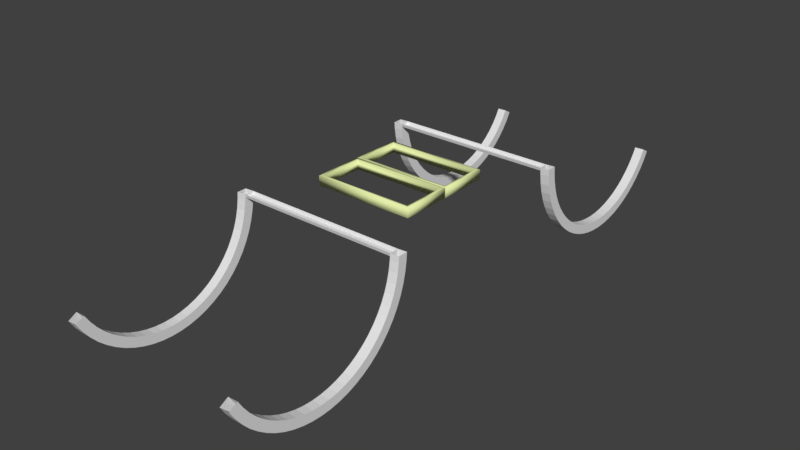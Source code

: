 # Source: ret_floor_button.blend  (saved by Blender 2.77.0; exported with 4.5.12 LTS)
import bpy
from mathutils import Matrix  # noqa: F401  (used for matrix-valued properties, if any)

bpy.ops.wm.read_factory_settings(use_empty=True)
scene = bpy.context.scene
scene.name = 'ret_floor_beams_ref'

# ---- collections
col_collection_1 = bpy.data.collections.new('Collection 1'); scene.collection.children.link(col_collection_1)

# ---- materials (node trees are filled in below, after node groups)
mat_railing_underground = bpy.data.materials.new('railing_underground')
mat_railing_underground.alpha_threshold = 0.0
mat_railing_underground.use_transparent_shadow = False
mat_railing_underground.roughness = 0.5
mat_squarebeams_skin2 = bpy.data.materials.new('squarebeams_skin2')
mat_squarebeams_skin2.alpha_threshold = 0.0
mat_squarebeams_skin2.use_transparent_shadow = False
mat_squarebeams_skin2.diffuse_color = (0.7994, 0.8774, 0.4112, 1.0)
mat_squarebeams_skin2.roughness = 0.5

# ---- material node trees

# ---- world
world_world = bpy.data.worlds.new('World'); scene.world = world_world
world_world.color = (0.05088, 0.05088, 0.05088)
world_world.use_sun_shadow = False
world_world.sun_shadow_jitter_overblur = 0.0
world_world.cycles.sampling_method = 'MANUAL'

# ---- meshes
me_cylinder = bpy.data.meshes.new('Cylinder')
me_cylinder.from_pydata([(4.0, -2.0, -30.0), (4.0, 2.798e-06, 32.0), (-2.0, -2.0, -30.0), (-2.0, -2.0, 30.0), (-2.0, 2.798e-06, 32.0), (-2.0, -16.0, 32.0), (-2.0, -16.0, 30.0), (4.0, -2.0, 30.0), (4.0, -16.0, 30.0), (4.0, -16.0, 32.0), (-2.0, -30.0, 30.0), (4.0, -30.0, 30.0), (-2.0, -30.0, -30.0), (-2.0, -32.0, -32.0), (-2.0, -32.0, 32.0), (4.0, -32.0, 32.0), (4.0, -30.0, -30.0), (-2.0, -16.0, -32.0), (4.0, -32.0, -32.0), (4.0, -16.0, -30.0), (-2.0, -2.798e-06, -32.0), (4.0, -2.798e-06, -32.0), (4.0, -16.0, -32.0), (-2.0, -16.0, -30.0), (4.0, 2.0, 30.0), (4.0, 0.0, -32.0), (-2.0, 2.0, 30.0), (-2.0, 2.0, -30.0), (-2.0, 0.0, -32.0), (-2.0, 16.0, -32.0), (-2.0, 16.0, -30.0), (4.0, 2.0, -30.0), (4.0, 16.0, -30.0), (4.0, 16.0, -32.0), (-2.0, 30.0, -30.0), (4.0, 30.0, -30.0), (-2.0, 30.0, 30.0), (-2.0, 32.0, 32.0), (-2.0, 32.0, -32.0), (4.0, 32.0, -32.0), (4.0, 30.0, 30.0), (-2.0, 16.0, 32.0), (4.0, 32.0, 32.0), (4.0, 16.0, 30.0), (-2.0, 0.0, 32.0), (4.0, 0.0, 32.0), (4.0, 16.0, 32.0), (-2.0, 16.0, 30.0), (2.0, -64.0, 52.0), (2.0, -63.55, 57.43), (6.273, -64.31, 52.0), (6.273, -63.89, 57.48), (12.49, -65.23, 52.0), (12.49, -64.87, 57.54), (18.58, -66.76, 52.0), (18.58, -66.45, 57.61), (24.49, -68.87, 52.0), (24.49, -68.62, 57.68), (30.17, -71.56, 52.0), (30.17, -71.35, 57.74), (35.56, -74.79, 52.0), (35.56, -74.63, 57.8), (40.6, -78.53, 52.0), (40.6, -78.42, 57.86), (45.25, -82.75, 52.0), (45.25, -82.68, 57.92), (49.47, -87.4, 52.0), (49.47, -87.37, 57.97), (53.21, -92.44, 52.0), (53.21, -92.45, 58.01), (56.44, -97.83, 52.0), (56.44, -97.87, 58.05), (59.13, -103.5, 52.0), (59.13, -103.6, 58.09), (61.24, -109.4, 52.0), (61.24, -109.5, 58.11), (62.77, -115.5, 52.0), (62.77, -115.6, 58.14), (63.69, -121.7, 52.0), (63.69, -121.8, 58.15), (64.0, -128.0, 52.0), (64.0, -128.1, 58.16), (63.69, -134.3, 52.0), (63.69, -134.4, 58.16), (62.77, -140.5, 52.01), (62.77, -140.6, 58.16), (61.24, -146.6, 52.0), (61.24, -146.7, 58.15), (59.13, -152.5, 52.0), (59.13, -152.6, 58.13), (56.44, -158.2, 52.0), (56.44, -158.3, 58.11), (53.21, -163.6, 52.0), (53.21, -163.6, 58.08), (49.47, -168.6, 52.0), (49.47, -168.6, 58.04), (45.25, -173.3, 52.0), (45.25, -173.3, 58.0), (40.6, -177.5, 52.0), (40.6, -177.4, 57.95), (35.56, -181.2, 51.96), (35.56, -181.1, 57.9), (30.17, -184.4, 52.0), (30.17, -184.3, 57.85), (2.0, -70.0, 52.0), (2.0, -69.55, 57.44), (5.685, -70.28, 52.0), (5.685, -69.86, 57.48), (11.32, -71.11, 52.0), (11.32, -70.75, 57.54), (16.84, -72.5, 52.0), (16.84, -72.18, 57.6), (22.2, -74.41, 52.0), (22.2, -74.14, 57.66), (27.34, -76.85, 52.0), (27.34, -76.62, 57.72), (32.22, -79.77, 52.0), (32.22, -79.59, 57.77), (36.79, -83.17, 52.0), (36.79, -83.03, 57.82), (41.01, -86.99, 52.0), (41.01, -86.89, 57.87), (44.83, -91.2, 52.0), (44.83, -91.14, 57.92), (48.23, -95.76, 51.98), (48.23, -95.75, 57.96), (51.15, -100.7, 52.0), (51.15, -100.7, 58.0), (53.59, -105.8, 52.0), (53.59, -105.8, 58.03), (55.5, -111.2, 52.0), (55.5, -111.2, 58.05), (56.89, -116.7, 52.0), (56.89, -116.7, 58.07), (57.72, -122.3, 52.0), (57.72, -122.4, 58.09), (58.0, -128.0, 52.0), (58.0, -128.1, 58.1), (57.72, -133.7, 52.0), (57.72, -133.8, 58.1), (56.89, -139.3, 52.0), (56.89, -139.4, 58.09), (55.5, -144.8, 52.0), (55.5, -144.9, 58.09), (53.58, -150.2, 52.0), (53.58, -150.3, 58.07), (51.15, -155.3, 52.0), (51.15, -155.4, 58.05), (48.23, -160.2, 52.0), (48.23, -160.2, 58.02), (44.83, -164.8, 52.0), (44.83, -164.8, 57.99), (41.01, -169.0, 52.0), (41.01, -169.0, 57.95), (36.79, -172.8, 52.0), (36.79, -172.8, 57.91), (32.22, -176.2, 52.0), (32.22, -176.1, 57.86), (27.34, -179.2, 52.0), (27.34, -179.0, 57.81), (2.0, -64.0, -57.5), (2.0, -63.55, -52.07), (6.273, -64.31, -57.5), (6.273, -63.89, -52.02), (12.49, -65.23, -57.5), (12.49, -64.87, -51.96), (18.58, -66.76, -57.5), (18.58, -66.45, -51.89), (24.49, -68.87, -57.5), (24.49, -68.62, -51.82), (30.17, -71.56, -57.5), (30.17, -71.35, -51.76), (35.56, -74.79, -57.5), (35.56, -74.63, -51.7), (40.6, -78.53, -57.5), (40.6, -78.42, -51.64), (45.25, -82.75, -57.5), (45.25, -82.68, -51.58), (49.47, -87.4, -57.5), (49.47, -87.37, -51.53), (53.21, -92.44, -57.5), (53.21, -92.45, -51.49), (56.44, -97.83, -57.5), (56.44, -97.87, -51.45), (59.13, -103.5, -57.5), (59.13, -103.6, -51.41), (61.24, -109.4, -57.5), (61.24, -109.5, -51.39), (62.77, -115.5, -57.5), (62.77, -115.6, -51.36), (63.69, -121.7, -57.5), (63.69, -121.8, -51.35), (64.0, -128.0, -57.5), (64.0, -128.1, -51.34), (63.69, -134.3, -57.5), (63.69, -134.4, -51.34), (62.77, -140.5, -57.49), (62.77, -140.6, -51.34), (61.24, -146.6, -57.5), (61.24, -146.7, -51.35), (59.13, -152.5, -57.5), (59.13, -152.6, -51.37), (56.44, -158.2, -57.5), (56.44, -158.3, -51.39), (53.21, -163.6, -57.5), (53.21, -163.6, -51.42), (49.47, -168.6, -57.5), (49.47, -168.6, -51.46), (45.25, -173.3, -57.5), (45.25, -173.3, -51.5), (40.6, -177.5, -57.5), (40.6, -177.4, -51.55), (35.56, -181.2, -57.54), (35.56, -181.1, -51.6), (30.17, -184.4, -57.5), (30.17, -184.3, -51.65), (2.0, -70.0, -57.5), (2.0, -69.55, -52.06), (5.685, -70.28, -57.5), (5.685, -69.86, -52.02), (11.32, -71.11, -57.5), (11.32, -70.75, -51.96), (16.84, -72.5, -57.5), (16.84, -72.18, -51.9), (22.2, -74.41, -57.5), (22.2, -74.14, -51.84), (27.34, -76.85, -57.5), (27.34, -76.62, -51.78), (32.22, -79.77, -57.5), (32.22, -79.59, -51.73), (36.79, -83.17, -57.5), (36.79, -83.03, -51.68), (41.01, -86.99, -57.5), (41.01, -86.89, -51.63), (44.83, -91.2, -57.5), (44.83, -91.14, -51.58), (48.23, -95.76, -57.52), (48.23, -95.75, -51.54), (51.15, -100.7, -57.5), (51.15, -100.7, -51.5), (53.59, -105.8, -57.5), (53.59, -105.8, -51.47), (55.5, -111.2, -57.5), (55.5, -111.2, -51.45), (56.89, -116.7, -57.5), (56.89, -116.7, -51.43), (57.72, -122.3, -57.5), (57.72, -122.4, -51.41), (58.0, -128.0, -57.5), (58.0, -128.1, -51.4), (57.72, -133.7, -57.5), (57.72, -133.8, -51.4), (56.89, -139.3, -57.5), (56.89, -139.4, -51.41), (55.5, -144.8, -57.5), (55.5, -144.9, -51.41), (53.59, -150.2, -57.5), (53.59, -150.3, -51.43), (51.15, -155.3, -57.5), (51.15, -155.4, -51.45), (48.23, -160.2, -57.5), (48.23, -160.2, -51.48), (44.83, -164.8, -57.5), (44.83, -164.8, -51.51), (41.01, -169.0, -57.5), (41.01, -169.0, -51.55), (36.79, -172.8, -57.5), (36.79, -172.8, -51.59), (32.22, -176.2, -57.5), (32.22, -176.1, -51.64), (27.34, -179.2, -57.5), (27.34, -179.0, -51.69), (2.0, 64.0, -52.0), (2.0, 63.55, -57.43), (6.273, 64.31, -52.0), (6.273, 63.89, -57.48), (12.49, 65.23, -52.0), (12.49, 64.87, -57.54), (18.58, 66.76, -52.0), (18.58, 66.45, -57.61), (24.49, 68.87, -52.0), (24.49, 68.62, -57.68), (30.17, 71.56, -52.0), (30.17, 71.35, -57.74), (35.56, 74.79, -52.0), (35.56, 74.63, -57.8), (40.6, 78.53, -52.0), (40.6, 78.42, -57.86), (45.25, 82.75, -52.0), (45.25, 82.68, -57.92), (49.47, 87.4, -52.0), (49.47, 87.37, -57.97), (53.21, 92.44, -52.0), (53.21, 92.45, -58.01), (56.44, 97.83, -52.0), (56.44, 97.87, -58.05), (59.13, 103.5, -52.0), (59.13, 103.6, -58.09), (61.24, 109.4, -52.0), (61.24, 109.5, -58.11), (62.77, 115.5, -52.0), (62.77, 115.6, -58.14), (63.69, 121.7, -52.0), (63.69, 121.8, -58.15), (64.0, 128.0, -52.0), (64.0, 128.1, -58.16), (63.69, 134.3, -52.0), (63.69, 134.4, -58.16), (62.77, 140.5, -52.01), (62.77, 140.6, -58.16), (61.24, 146.6, -52.0), (61.24, 146.7, -58.15), (59.13, 152.5, -52.0), (59.13, 152.6, -58.13), (56.44, 158.2, -52.0), (56.44, 158.3, -58.11), (53.21, 163.6, -52.0), (53.21, 163.6, -58.08), (49.47, 168.6, -52.0), (49.47, 168.6, -58.04), (45.25, 173.3, -52.0), (45.25, 173.3, -58.0), (40.6, 177.5, -52.0), (40.6, 177.4, -57.95), (35.56, 181.2, -51.96), (35.56, 181.1, -57.9), (30.17, 184.4, -52.0), (30.17, 184.3, -57.85), (2.0, 70.0, -52.0), (2.0, 69.55, -57.44), (5.685, 70.28, -52.0), (5.685, 69.86, -57.48), (11.32, 71.11, -52.0), (11.32, 70.75, -57.54), (16.84, 72.5, -52.0), (16.84, 72.18, -57.6), (22.2, 74.41, -52.0), (22.2, 74.14, -57.66), (27.34, 76.85, -52.0), (27.34, 76.62, -57.72), (32.22, 79.77, -52.0), (32.22, 79.59, -57.77), (36.79, 83.17, -52.0), (36.79, 83.03, -57.82), (41.01, 86.99, -52.0), (41.01, 86.89, -57.87), (44.83, 91.2, -52.0), (44.83, 91.14, -57.92), (48.23, 95.76, -51.98), (48.23, 95.75, -57.96), (51.15, 100.7, -52.0), (51.15, 100.7, -58.0), (53.59, 105.8, -52.0), (53.59, 105.8, -58.03), (55.5, 111.2, -52.0), (55.5, 111.2, -58.05), (56.89, 116.7, -52.0), (56.89, 116.7, -58.07), (57.72, 122.3, -52.0), (57.72, 122.4, -58.09), (58.0, 128.0, -52.0), (58.0, 128.1, -58.1), (57.72, 133.7, -52.0), (57.72, 133.8, -58.1), (56.89, 139.3, -52.0), (56.89, 139.4, -58.09), (55.5, 144.8, -52.0), (55.5, 144.9, -58.09), (53.59, 150.2, -52.0), (53.59, 150.3, -58.07), (51.15, 155.3, -52.0), (51.15, 155.4, -58.05), (48.23, 160.2, -52.0), (48.23, 160.2, -58.02), (44.83, 164.8, -52.0), (44.83, 164.8, -57.99), (41.01, 169.0, -52.0), (41.01, 169.0, -57.95), (36.79, 172.8, -52.0), (36.79, 172.8, -57.91), (32.22, 176.2, -52.0), (32.22, 176.1, -57.86), (27.34, 179.2, -52.0), (27.34, 179.0, -57.81), (2.0, 64.0, 57.5), (2.0, 63.55, 52.07), (6.273, 64.31, 57.5), (6.273, 63.89, 52.02), (12.49, 65.23, 57.5), (12.49, 64.87, 51.96), (18.58, 66.76, 57.5), (18.58, 66.45, 51.89), (24.49, 68.87, 57.5), (24.49, 68.62, 51.82), (30.17, 71.56, 57.5), (30.17, 71.35, 51.76), (35.56, 74.79, 57.5), (35.56, 74.63, 51.7), (40.6, 78.53, 57.5), (40.6, 78.42, 51.64), (45.25, 82.75, 57.5), (45.25, 82.68, 51.58), (49.47, 87.4, 57.5), (49.47, 87.37, 51.53), (53.21, 92.44, 57.5), (53.21, 92.45, 51.49), (56.44, 97.83, 57.5), (56.44, 97.87, 51.45), (59.13, 103.5, 57.5), (59.13, 103.6, 51.41), (61.24, 109.4, 57.5), (61.24, 109.5, 51.39), (62.77, 115.5, 57.5), (62.77, 115.6, 51.36), (63.69, 121.7, 57.5), (63.69, 121.8, 51.35), (64.0, 128.0, 57.5), (64.0, 128.1, 51.34), (63.69, 134.3, 57.5), (63.69, 134.4, 51.34), (62.77, 140.5, 57.49), (62.77, 140.6, 51.34), (61.24, 146.6, 57.5), (61.24, 146.7, 51.35), (59.13, 152.5, 57.5), (59.13, 152.6, 51.37), (56.44, 158.2, 57.5), (56.44, 158.3, 51.39), (53.21, 163.6, 57.5), (53.21, 163.6, 51.42), (49.47, 168.6, 57.5), (49.47, 168.6, 51.46), (45.25, 173.3, 57.5), (45.25, 173.3, 51.5), (40.6, 177.5, 57.5), (40.6, 177.4, 51.55), (35.56, 181.2, 57.54), (35.56, 181.1, 51.6), (30.17, 184.4, 57.5), (30.17, 184.3, 51.65), (2.0, 70.0, 57.5), (2.0, 69.55, 52.06), (5.685, 70.28, 57.5), (5.685, 69.86, 52.02), (11.32, 71.11, 57.5), (11.32, 70.75, 51.96), (16.84, 72.5, 57.5), (16.84, 72.18, 51.9), (22.2, 74.41, 57.5), (22.2, 74.14, 51.84), (27.34, 76.85, 57.5), (27.34, 76.62, 51.78), (32.22, 79.77, 57.5), (32.22, 79.59, 51.73), (36.79, 83.17, 57.5), (36.79, 83.03, 51.68), (41.01, 86.99, 57.5), (41.01, 86.89, 51.63), (44.83, 91.2, 57.5), (44.83, 91.14, 51.58), (48.23, 95.76, 57.52), (48.23, 95.75, 51.54), (51.15, 100.7, 57.5), (51.15, 100.7, 51.5), (53.59, 105.8, 57.5), (53.59, 105.8, 51.47), (55.5, 111.2, 57.5), (55.5, 111.2, 51.45), (56.89, 116.7, 57.5), (56.89, 116.7, 51.43), (57.72, 122.3, 57.5), (57.72, 122.4, 51.41), (58.0, 128.0, 57.5), (58.0, 128.1, 51.4), (57.72, 133.7, 57.5), (57.72, 133.8, 51.4), (56.89, 139.3, 57.5), (56.89, 139.4, 51.41), (55.5, 144.8, 57.5), (55.5, 144.9, 51.41), (53.58, 150.2, 57.5), (53.58, 150.3, 51.43), (51.15, 155.3, 57.5), (51.15, 155.4, 51.45), (48.23, 160.2, 57.5), (48.23, 160.2, 51.48), (44.83, 164.8, 57.5), (44.83, 164.8, 51.51), (41.01, 169.0, 57.5), (41.01, 169.0, 51.55), (36.79, 172.8, 57.5), (36.79, 172.8, 51.59), (32.22, 176.2, 57.5), (32.22, 176.1, 51.64), (27.34, 179.2, 57.5), (27.34, 179.0, 51.69), (4.0, -64.05, -52.57), (4.0, -69.05, -52.56), (4.0, -64.5, 52.0), (4.0, -69.5, 52.0), (2.0, 69.5, 52.0), (2.0, 63.5, 52.0), (2.0, 69.95, -52.0), (2.0, 63.95, -52.0), (4.0, 69.45, -52.0), (4.0, 64.45, -52.0), (4.0, 69.0, 52.0), (4.0, 64.0, 52.0)], [], [(21, 22, 17, 20), (8, 11, 10, 6), (15, 11, 8, 9), (9, 1, 4, 5), (15, 18, 16, 11), (1, 21, 20, 4), (4, 20, 2, 3), (7, 8, 6, 3), (18, 15, 14, 13), (11, 16, 12, 10), (12, 23, 17, 13), (1, 9, 8, 7), (15, 9, 5, 14), (21, 1, 7, 0), (22, 18, 13, 17), (14, 10, 12, 13), (19, 0, 2, 23), (16, 19, 23, 12), (18, 22, 19, 16), (0, 7, 3, 2), (14, 5, 6, 10), (5, 4, 3, 6), (0, 19, 22, 21), (20, 17, 23, 2), (45, 46, 41, 44), (32, 35, 34, 30), (39, 35, 32, 33), (33, 25, 28, 29), (39, 42, 40, 35), (25, 45, 44, 28), (28, 44, 26, 27), (31, 32, 30, 27), (42, 39, 38, 37), (35, 40, 36, 34), (36, 47, 41, 37), (25, 33, 32, 31), (39, 33, 29, 38), (45, 25, 31, 24), (46, 42, 37, 41), (38, 34, 36, 37), (43, 24, 26, 47), (40, 43, 47, 36), (42, 46, 43, 40), (24, 31, 27, 26), (38, 29, 30, 34), (29, 28, 27, 30), (24, 43, 46, 45), (44, 41, 47, 26), (104, 106, 107, 105), (106, 108, 109, 107), (108, 110, 111, 109), (110, 112, 113, 111), (112, 114, 115, 113), (114, 116, 117, 115), (116, 118, 119, 117), (118, 120, 121, 119), (120, 122, 123, 121), (122, 124, 125, 123), (124, 126, 127, 125), (126, 128, 129, 127), (128, 130, 131, 129), (130, 132, 133, 131), (132, 134, 135, 133), (134, 136, 137, 135), (136, 138, 139, 137), (138, 140, 141, 139), (140, 142, 143, 141), (142, 144, 145, 143), (144, 146, 147, 145), (146, 148, 149, 147), (148, 150, 151, 149), (150, 152, 153, 151), (152, 154, 155, 153), (154, 156, 157, 155), (156, 158, 159, 157), (50, 51, 53, 52), (52, 53, 55, 54), (54, 55, 57, 56), (56, 57, 59, 58), (58, 59, 61, 60), (60, 61, 63, 62), (62, 63, 65, 64), (64, 65, 67, 66), (66, 67, 69, 68), (68, 69, 71, 70), (70, 71, 73, 72), (72, 73, 75, 74), (74, 75, 77, 76), (76, 77, 79, 78), (78, 79, 81, 80), (80, 81, 83, 82), (82, 83, 85, 84), (84, 85, 87, 86), (86, 87, 89, 88), (88, 89, 91, 90), (90, 91, 93, 92), (92, 93, 95, 94), (94, 95, 97, 96), (96, 97, 99, 98), (98, 99, 101, 100), (100, 101, 103, 102), (51, 107, 109, 53), (48, 49, 51, 50), (102, 158, 156, 100), (100, 156, 154, 98), (98, 154, 152, 96), (96, 152, 150, 94), (94, 150, 148, 92), (92, 148, 146, 90), (90, 146, 144, 88), (88, 144, 142, 86), (86, 142, 140, 84), (84, 140, 138, 82), (82, 138, 136, 80), (80, 136, 134, 78), (74, 130, 128, 72), (78, 134, 132, 76), (50, 106, 104, 48), (52, 108, 106, 50), (76, 132, 130, 74), (72, 128, 126, 70), (70, 126, 124, 68), (54, 110, 108, 52), (56, 112, 110, 54), (58, 114, 112, 56), (60, 116, 114, 58), (62, 118, 116, 60), (64, 120, 118, 62), (66, 122, 120, 64), (68, 124, 122, 66), (53, 109, 111, 55), (49, 105, 107, 51), (55, 111, 113, 57), (57, 113, 115, 59), (59, 115, 117, 61), (61, 117, 119, 63), (63, 119, 121, 65), (65, 121, 123, 67), (67, 123, 125, 69), (69, 125, 127, 71), (71, 127, 129, 73), (73, 129, 131, 75), (75, 131, 133, 77), (77, 133, 135, 79), (79, 135, 137, 81), (81, 137, 139, 83), (83, 139, 141, 85), (85, 141, 143, 87), (87, 143, 145, 89), (89, 145, 147, 91), (91, 147, 149, 93), (93, 149, 151, 95), (95, 151, 153, 97), (97, 153, 155, 99), (99, 155, 157, 101), (101, 157, 159, 103), (216, 218, 219, 217), (218, 220, 221, 219), (220, 222, 223, 221), (222, 224, 225, 223), (224, 226, 227, 225), (226, 228, 229, 227), (228, 230, 231, 229), (230, 232, 233, 231), (232, 234, 235, 233), (234, 236, 237, 235), (236, 238, 239, 237), (238, 240, 241, 239), (240, 242, 243, 241), (242, 244, 245, 243), (244, 246, 247, 245), (246, 248, 249, 247), (248, 250, 251, 249), (250, 252, 253, 251), (252, 254, 255, 253), (254, 256, 257, 255), (256, 258, 259, 257), (258, 260, 261, 259), (260, 262, 263, 261), (262, 264, 265, 263), (264, 266, 267, 265), (266, 268, 269, 267), (268, 270, 271, 269), (162, 163, 165, 164), (164, 165, 167, 166), (166, 167, 169, 168), (168, 169, 171, 170), (170, 171, 173, 172), (172, 173, 175, 174), (174, 175, 177, 176), (176, 177, 179, 178), (178, 179, 181, 180), (180, 181, 183, 182), (182, 183, 185, 184), (184, 185, 187, 186), (186, 187, 189, 188), (188, 189, 191, 190), (190, 191, 193, 192), (192, 193, 195, 194), (194, 195, 197, 196), (196, 197, 199, 198), (198, 199, 201, 200), (200, 201, 203, 202), (202, 203, 205, 204), (204, 205, 207, 206), (206, 207, 209, 208), (208, 209, 211, 210), (210, 211, 213, 212), (212, 213, 215, 214), (163, 219, 221, 165), (160, 161, 163, 162), (214, 270, 268, 212), (212, 268, 266, 210), (210, 266, 264, 208), (208, 264, 262, 206), (206, 262, 260, 204), (204, 260, 258, 202), (202, 258, 256, 200), (200, 256, 254, 198), (198, 254, 252, 196), (196, 252, 250, 194), (194, 250, 248, 192), (192, 248, 246, 190), (186, 242, 240, 184), (190, 246, 244, 188), (162, 218, 216, 160), (164, 220, 218, 162), (188, 244, 242, 186), (184, 240, 238, 182), (182, 238, 236, 180), (166, 222, 220, 164), (168, 224, 222, 166), (170, 226, 224, 168), (172, 228, 226, 170), (174, 230, 228, 172), (176, 232, 230, 174), (178, 234, 232, 176), (180, 236, 234, 178), (165, 221, 223, 167), (161, 217, 219, 163), (167, 223, 225, 169), (169, 225, 227, 171), (171, 227, 229, 173), (173, 229, 231, 175), (175, 231, 233, 177), (177, 233, 235, 179), (179, 235, 237, 181), (181, 237, 239, 183), (183, 239, 241, 185), (185, 241, 243, 187), (187, 243, 245, 189), (189, 245, 247, 191), (191, 247, 249, 193), (193, 249, 251, 195), (195, 251, 253, 197), (197, 253, 255, 199), (199, 255, 257, 201), (201, 257, 259, 203), (203, 259, 261, 205), (205, 261, 263, 207), (207, 263, 265, 209), (209, 265, 267, 211), (211, 267, 269, 213), (213, 269, 271, 215), (328, 330, 331, 329), (330, 332, 333, 331), (332, 334, 335, 333), (334, 336, 337, 335), (336, 338, 339, 337), (338, 340, 341, 339), (340, 342, 343, 341), (342, 344, 345, 343), (344, 346, 347, 345), (346, 348, 349, 347), (348, 350, 351, 349), (350, 352, 353, 351), (352, 354, 355, 353), (354, 356, 357, 355), (356, 358, 359, 357), (358, 360, 361, 359), (360, 362, 363, 361), (362, 364, 365, 363), (364, 366, 367, 365), (366, 368, 369, 367), (368, 370, 371, 369), (370, 372, 373, 371), (372, 374, 375, 373), (374, 376, 377, 375), (376, 378, 379, 377), (378, 380, 381, 379), (380, 382, 383, 381), (274, 275, 277, 276), (276, 277, 279, 278), (278, 279, 281, 280), (280, 281, 283, 282), (282, 283, 285, 284), (284, 285, 287, 286), (286, 287, 289, 288), (288, 289, 291, 290), (290, 291, 293, 292), (292, 293, 295, 294), (294, 295, 297, 296), (296, 297, 299, 298), (298, 299, 301, 300), (300, 301, 303, 302), (302, 303, 305, 304), (304, 305, 307, 306), (306, 307, 309, 308), (308, 309, 311, 310), (310, 311, 313, 312), (312, 313, 315, 314), (314, 315, 317, 316), (316, 317, 319, 318), (318, 319, 321, 320), (320, 321, 323, 322), (322, 323, 325, 324), (324, 325, 327, 326), (275, 331, 333, 277), (272, 273, 275, 274), (326, 382, 380, 324), (324, 380, 378, 322), (322, 378, 376, 320), (320, 376, 374, 318), (318, 374, 372, 316), (316, 372, 370, 314), (314, 370, 368, 312), (312, 368, 366, 310), (310, 366, 364, 308), (308, 364, 362, 306), (306, 362, 360, 304), (304, 360, 358, 302), (298, 354, 352, 296), (302, 358, 356, 300), (274, 330, 328, 272), (276, 332, 330, 274), (300, 356, 354, 298), (296, 352, 350, 294), (294, 350, 348, 292), (278, 334, 332, 276), (280, 336, 334, 278), (282, 338, 336, 280), (284, 340, 338, 282), (286, 342, 340, 284), (288, 344, 342, 286), (290, 346, 344, 288), (292, 348, 346, 290), (277, 333, 335, 279), (273, 329, 331, 275), (279, 335, 337, 281), (281, 337, 339, 283), (283, 339, 341, 285), (285, 341, 343, 287), (287, 343, 345, 289), (289, 345, 347, 291), (291, 347, 349, 293), (293, 349, 351, 295), (295, 351, 353, 297), (297, 353, 355, 299), (299, 355, 357, 301), (301, 357, 359, 303), (303, 359, 361, 305), (305, 361, 363, 307), (307, 363, 365, 309), (309, 365, 367, 311), (311, 367, 369, 313), (313, 369, 371, 315), (315, 371, 373, 317), (317, 373, 375, 319), (319, 375, 377, 321), (321, 377, 379, 323), (323, 379, 381, 325), (325, 381, 383, 327), (440, 442, 443, 441), (442, 444, 445, 443), (444, 446, 447, 445), (446, 448, 449, 447), (448, 450, 451, 449), (450, 452, 453, 451), (452, 454, 455, 453), (454, 456, 457, 455), (456, 458, 459, 457), (458, 460, 461, 459), (460, 462, 463, 461), (462, 464, 465, 463), (464, 466, 467, 465), (466, 468, 469, 467), (468, 470, 471, 469), (470, 472, 473, 471), (472, 474, 475, 473), (474, 476, 477, 475), (476, 478, 479, 477), (478, 480, 481, 479), (480, 482, 483, 481), (482, 484, 485, 483), (484, 486, 487, 485), (486, 488, 489, 487), (488, 490, 491, 489), (490, 492, 493, 491), (492, 494, 495, 493), (386, 387, 389, 388), (388, 389, 391, 390), (390, 391, 393, 392), (392, 393, 395, 394), (394, 395, 397, 396), (396, 397, 399, 398), (398, 399, 401, 400), (400, 401, 403, 402), (402, 403, 405, 404), (404, 405, 407, 406), (406, 407, 409, 408), (408, 409, 411, 410), (410, 411, 413, 412), (412, 413, 415, 414), (414, 415, 417, 416), (416, 417, 419, 418), (418, 419, 421, 420), (420, 421, 423, 422), (422, 423, 425, 424), (424, 425, 427, 426), (426, 427, 429, 428), (428, 429, 431, 430), (430, 431, 433, 432), (432, 433, 435, 434), (434, 435, 437, 436), (436, 437, 439, 438), (387, 443, 445, 389), (384, 385, 387, 386), (438, 494, 492, 436), (436, 492, 490, 434), (434, 490, 488, 432), (432, 488, 486, 430), (430, 486, 484, 428), (428, 484, 482, 426), (426, 482, 480, 424), (424, 480, 478, 422), (422, 478, 476, 420), (420, 476, 474, 418), (418, 474, 472, 416), (416, 472, 470, 414), (410, 466, 464, 408), (414, 470, 468, 412), (386, 442, 440, 384), (388, 444, 442, 386), (412, 468, 466, 410), (408, 464, 462, 406), (406, 462, 460, 404), (390, 446, 444, 388), (392, 448, 446, 390), (394, 450, 448, 392), (396, 452, 450, 394), (398, 454, 452, 396), (400, 456, 454, 398), (402, 458, 456, 400), (404, 460, 458, 402), (389, 445, 447, 391), (385, 441, 443, 387), (391, 447, 449, 393), (393, 449, 451, 395), (395, 451, 453, 397), (397, 453, 455, 399), (399, 455, 457, 401), (401, 457, 459, 403), (403, 459, 461, 405), (405, 461, 463, 407), (407, 463, 465, 409), (409, 465, 467, 411), (411, 467, 469, 413), (413, 469, 471, 415), (415, 471, 473, 417), (417, 473, 475, 419), (419, 475, 477, 421), (421, 477, 479, 423), (423, 479, 481, 425), (425, 481, 483, 427), (427, 483, 485, 429), (429, 485, 487, 431), (431, 487, 489, 433), (433, 489, 491, 435), (435, 491, 493, 437), (437, 493, 495, 439), (497, 499, 104, 217), (498, 499, 497, 496), (496, 161, 48, 498), (505, 507, 501, 503), (506, 507, 505, 504), (504, 502, 500, 506)])
me_cylinder.polygons.foreach_set('use_smooth', [1, 1, 1, 1, 1, 1, 1, 1, 1, 1, 1, 1, 1, 1, 1, 1, 1, 1, 1, 1, 1, 1, 1, 1, 1, 1, 1, 1, 1, 1, 1, 1, 1, 1, 1, 1, 1, 1, 1, 1, 1, 1, 1, 1, 1, 1, 1, 1, 0, 0, 0, 0, 0, 0, 0, 0, 0, 0, 0, 0, 0, 0, 0, 0, 0, 0, 0, 0, 0, 0, 0, 0, 0, 0, 0, 0, 0, 0, 0, 0, 0, 0, 0, 0, 0, 0, 0, 0, 0, 0, 0, 0, 0, 0, 0, 0, 0, 0, 0, 0, 0, 0, 0, 0, 0, 0, 0, 0, 0, 0, 0, 0, 0, 0, 0, 0, 0, 0, 0, 0, 0, 0, 0, 0, 0, 0, 0, 0, 0, 0, 0, 0, 0, 0, 0, 0, 0, 0, 0, 0, 0, 0, 0, 0, 0, 0, 0, 0, 0, 0, 0, 0, 0, 0, 0, 0, 0, 0, 0, 0, 0, 0, 0, 0, 0, 0, 0, 0, 0, 0, 0, 0, 0, 0, 0, 0, 0, 0, 0, 0, 0, 0, 0, 0, 0, 0, 0, 0, 0, 0, 0, 0, 0, 0, 0, 0, 0, 0, 0, 0, 0, 0, 0, 0, 0, 0, 0, 0, 0, 0, 0, 0, 0, 0, 0, 0, 0, 0, 0, 0, 0, 0, 0, 0, 0, 0, 0, 0, 0, 0, 0, 0, 0, 0, 0, 0, 0, 0, 0, 0, 0, 0, 0, 0, 0, 0, 0, 0, 0, 0, 0, 0, 0, 0, 0, 0, 0, 0, 0, 0, 0, 0, 0, 0, 0, 0, 0, 0, 0, 0, 0, 0, 0, 0, 0, 0, 0, 0, 0, 0, 0, 0, 0, 0, 0, 0, 0, 0, 0, 0, 0, 0, 0, 0, 0, 0, 0, 0, 0, 0, 0, 0, 0, 0, 0, 0, 0, 0, 0, 0, 0, 0, 0, 0, 0, 0, 0, 0, 0, 0, 0, 0, 0, 0, 0, 0, 0, 0, 0, 0, 0, 0, 0, 0, 0, 0, 0, 0, 0, 0, 0, 0, 0, 0, 0, 0, 0, 0, 0, 0, 0, 0, 0, 0, 0, 0, 0, 0, 0, 0, 0, 0, 0, 0, 0, 0, 0, 0, 0, 0, 0, 0, 0, 0, 0, 0, 0, 0, 0, 0, 0, 0, 0, 0, 0, 0, 0, 0, 0, 0, 0, 0, 0, 0, 0, 0, 0, 0, 0, 0, 0, 0, 0, 0, 0, 0, 0, 0, 0, 0, 0, 0, 0, 0, 0, 0, 0, 0, 0, 0, 0, 0, 0, 0, 0, 0, 0, 0, 0, 0, 0, 0, 0, 0, 0, 0, 0, 0, 0, 0, 0, 0, 0, 0, 0, 0, 0, 0, 0, 0, 0, 0, 0, 0, 0, 0, 0, 0, 0, 0, 0, 0, 0, 0, 0, 0, 0, 0, 0, 0, 0, 0, 0, 0, 0, 0, 0, 0, 0, 0, 0, 0, 0, 0, 0, 0])
me_cylinder.polygons.foreach_set('material_index', [1, 1, 1, 1, 1, 1, 1, 1, 1, 1, 1, 1, 1, 1, 1, 1, 1, 1, 1, 1, 1, 1, 1, 1, 1, 1, 1, 1, 1, 1, 1, 1, 1, 1, 1, 1, 1, 1, 1, 1, 1, 1, 1, 1, 1, 1, 1, 1, 0, 0, 0, 0, 0, 0, 0, 0, 0, 0, 0, 0, 0, 0, 0, 0, 0, 0, 0, 0, 0, 0, 0, 0, 0, 0, 0, 0, 0, 0, 0, 0, 0, 0, 0, 0, 0, 0, 0, 0, 0, 0, 0, 0, 0, 0, 0, 0, 0, 0, 0, 0, 0, 0, 0, 0, 0, 0, 0, 0, 0, 0, 0, 0, 0, 0, 0, 0, 0, 0, 0, 0, 0, 0, 0, 0, 0, 0, 0, 0, 0, 0, 0, 0, 0, 0, 0, 0, 0, 0, 0, 0, 0, 0, 0, 0, 0, 0, 0, 0, 0, 0, 0, 0, 0, 0, 0, 0, 0, 0, 0, 0, 0, 0, 0, 0, 0, 0, 0, 0, 0, 0, 0, 0, 0, 0, 0, 0, 0, 0, 0, 0, 0, 0, 0, 0, 0, 0, 0, 0, 0, 0, 0, 0, 0, 0, 0, 0, 0, 0, 0, 0, 0, 0, 0, 0, 0, 0, 0, 0, 0, 0, 0, 0, 0, 0, 0, 0, 0, 0, 0, 0, 0, 0, 0, 0, 0, 0, 0, 0, 0, 0, 0, 0, 0, 0, 0, 0, 0, 0, 0, 0, 0, 0, 0, 0, 0, 0, 0, 0, 0, 0, 0, 0, 0, 0, 0, 0, 0, 0, 0, 0, 0, 0, 0, 0, 0, 0, 0, 0, 0, 0, 0, 0, 0, 0, 0, 0, 0, 0, 0, 0, 0, 0, 0, 0, 0, 0, 0, 0, 0, 0, 0, 0, 0, 0, 0, 0, 0, 0, 0, 0, 0, 0, 0, 0, 0, 0, 0, 0, 0, 0, 0, 0, 0, 0, 0, 0, 0, 0, 0, 0, 0, 0, 0, 0, 0, 0, 0, 0, 0, 0, 0, 0, 0, 0, 0, 0, 0, 0, 0, 0, 0, 0, 0, 0, 0, 0, 0, 0, 0, 0, 0, 0, 0, 0, 0, 0, 0, 0, 0, 0, 0, 0, 0, 0, 0, 0, 0, 0, 0, 0, 0, 0, 0, 0, 0, 0, 0, 0, 0, 0, 0, 0, 0, 0, 0, 0, 0, 0, 0, 0, 0, 0, 0, 0, 0, 0, 0, 0, 0, 0, 0, 0, 0, 0, 0, 0, 0, 0, 0, 0, 0, 0, 0, 0, 0, 0, 0, 0, 0, 0, 0, 0, 0, 0, 0, 0, 0, 0, 0, 0, 0, 0, 0, 0, 0, 0, 0, 0, 0, 0, 0, 0, 0, 0, 0, 0, 0, 0, 0, 0, 0, 0, 0, 0, 0, 0, 0, 0, 0, 0, 0, 0, 0, 0, 0, 0, 0, 0, 0, 0, 0, 0, 0, 0, 0, 0, 0, 0, 0, 0, 0, 0, 0, 0, 0, 0])
_uv = me_cylinder.uv_layers.new(name='UVMap')
_uv.uv.foreach_set('vector', [0.08203, 0.0, 0.08203, -0.125, 0.03516, -0.125, 0.03516, 0.0, 0.08203, -0.3594, 0.08203, -0.4687, 0.03516, -0.4687, 0.03516, -0.3594, 0.001953, -0.5, 0.01758, -0.4844, 0.01758, -0.375, 0.001953, -0.375, 0.08203, -0.125, 0.08203, 0.0, 0.03516, 0.0, 0.03516, -0.125, 0.001953, -5e-06, 0.001953, -0.5, 0.01758, -0.4844, 0.01758, -0.01563, 0.08203, 0.5, 0.08203, 1.0, 0.03516, 1.0, 0.03516, 0.5, 0.01758, 0.0, 0.01758, -0.5, 0.001953, -0.4844, 0.001953, -0.01562, 0.08203, 2e-06, 0.08203, -0.1094, 0.03516, -0.1094, 0.03516, 2e-06, 0.08203, 1.0, 0.08203, 0.5, 0.03516, 0.5, 0.03516, 1.0, 0.08203, 0.5313, 0.08203, 1.0, 0.03516, 1.0, 0.03516, 0.5313, 1.002, -0.4844, 1.002, -0.375, 1.018, -0.375, 1.018, -0.5, 0.001953, 0.0, 0.001953, -0.125, 0.01758, -0.125, 0.01758, -0.01562, 0.08203, -0.5, 0.08203, -0.375, 0.03516, -0.375, 0.03516, -0.5, 0.01758, -0.5, 0.01758, 0.0, 0.001953, -0.01562, 0.001953, -0.4844, 0.08203, -0.375, 0.08203, -0.5, 0.03516, -0.5, 0.03516, -0.375, 0.001953, -5e-06, 0.01758, -0.01563, 0.01758, -0.4844, 0.001953, -0.5, 0.08203, -0.1094, 0.08203, 2e-06, 0.03516, 2e-06, 0.03516, -0.1094, 0.08203, -0.4687, 0.08203, -0.3594, 0.03516, -0.3594, 0.03516, -0.4687, 1.018, -0.5, 1.018, -0.375, 1.002, -0.375, 1.002, -0.4844, 0.08203, 1.0, 0.08203, 0.5312, 0.03516, 0.5312, 0.03516, 1.0, 0.001953, -0.5, 0.001953, -0.375, 0.01758, -0.375, 0.01758, -0.4844, 0.001953, -0.125, 0.001953, 0.0, 0.01758, -0.01562, 0.01758, -0.125, 1.002, -0.01562, 1.002, -0.125, 1.018, -0.125, 1.018, 0.0, 1.018, 0.0, 1.018, -0.125, 1.002, -0.125, 1.002, -0.01562, 0.08203, 0.0, 0.08203, -0.125, 0.03516, -0.125, 0.03516, 0.0, 0.08203, -0.3594, 0.08203, -0.4687, 0.03516, -0.4687, 0.03516, -0.3594, 0.001953, -0.5, 0.01758, -0.4844, 0.01758, -0.375, 0.001953, -0.375, 0.08203, -0.125, 0.08203, 0.0, 0.03516, 0.0, 0.03516, -0.125, 0.001953, -5e-06, 0.001953, -0.5, 0.01758, -0.4844, 0.01758, -0.01563, 0.08203, 0.5, 0.08203, 1.0, 0.03516, 1.0, 0.03516, 0.5, 0.01758, 0.0, 0.01758, -0.5, 0.001953, -0.4844, 0.001953, -0.01562, 0.08203, 2e-06, 0.08203, -0.1094, 0.03516, -0.1094, 0.03516, 2e-06, 0.08203, 1.0, 0.08203, 0.5, 0.03516, 0.5, 0.03516, 1.0, 0.08203, 0.5313, 0.08203, 1.0, 0.03516, 1.0, 0.03516, 0.5313, 1.002, -0.4844, 1.002, -0.375, 1.018, -0.375, 1.018, -0.5, 0.001953, 0.0, 0.001953, -0.125, 0.01758, -0.125, 0.01758, -0.01562, 0.08203, -0.5, 0.08203, -0.375, 0.03516, -0.375, 0.03516, -0.5, 0.01758, -0.5, 0.01758, 0.0, 0.001953, -0.01562, 0.001953, -0.4844, 0.08203, -0.375, 0.08203, -0.5, 0.03516, -0.5, 0.03516, -0.375, 0.001953, -5e-06, 0.01758, -0.01563, 0.01758, -0.4844, 0.001953, -0.5, 0.08203, -0.1094, 0.08203, 2e-06, 0.03516, 2e-06, 0.03516, -0.1094, 0.08203, -0.4687, 0.08203, -0.3594, 0.03516, -0.3594, 0.03516, -0.4687, 1.018, -0.5, 1.018, -0.375, 1.002, -0.375, 1.002, -0.4844, 0.08203, 1.0, 0.08203, 0.5312, 0.03516, 0.5312, 0.03516, 1.0, 0.001953, -0.5, 0.001953, -0.375, 0.01758, -0.375, 0.01758, -0.4844, 0.001953, -0.125, 0.001953, 0.0, 0.01758, -0.01562, 0.01758, -0.125, 1.002, -0.01562, 1.002, -0.125, 1.018, -0.125, 1.018, 0.0, 1.018, 0.0, 1.018, -0.125, 1.002, -0.125, 1.002, -0.01562, 0.5967, 0.4033, 0.5967, 0.3859, 0.6249, 0.3859, 0.6249, 0.4033, 0.5967, 0.3859, 0.5967, 0.3591, 0.6249, 0.3591, 0.6249, 0.3859, 0.5967, 0.3591, 0.5967, 0.3323, 0.6249, 0.3323, 0.6249, 0.3591, 0.5967, 0.3323, 0.5967, 0.3056, 0.6249, 0.3056, 0.6249, 0.3323, 0.5967, 0.3056, 0.5967, 0.2788, 0.6249, 0.2788, 0.6249, 0.3056, 0.5967, 0.2788, 0.5967, 0.252, 0.6249, 0.252, 0.6249, 0.2788, 0.5967, 0.252, 0.5967, 0.2252, 0.6249, 0.2252, 0.6249, 0.252, 0.5967, 0.2252, 0.5967, 0.1985, 0.6249, 0.1985, 0.6249, 0.2252, 0.5967, 0.1985, 0.5967, 0.1717, 0.6249, 0.1717, 0.6249, 0.1985, 0.5967, 0.1717, 0.5967, 0.1449, 0.6249, 0.1449, 0.6249, 0.1717, 0.5967, 0.1449, 0.5967, 0.1181, 0.6249, 0.1181, 0.6249, 0.1449, 0.5967, 0.1181, 0.5967, 0.09138, 0.6249, 0.09138, 0.6249, 0.1181, 0.5967, 0.09138, 0.5967, 0.0646, 0.6249, 0.0646, 0.6249, 0.09138, 0.5967, 0.0646, 0.5967, 0.03783, 0.6249, 0.03783, 0.6249, 0.0646, 0.5967, 0.03783, 0.5967, 0.01106, 0.6249, 0.01106, 0.6249, 0.03783, 0.5967, 0.01106, 0.5967, -0.01571, 0.6249, -0.01571, 0.6249, 0.01106, 0.5967, -0.01571, 0.5967, -0.04249, 0.6249, -0.04249, 0.6249, -0.01571, 0.5967, -0.04249, 0.5967, -0.06926, 0.6249, -0.06926, 0.6249, -0.04249, 0.5967, -0.06926, 0.5967, -0.09603, 0.6249, -0.09603, 0.6249, -0.06926, 0.5967, -0.09603, 0.5967, -0.1228, 0.6249, -0.1228, 0.6249, -0.09603, 0.5967, -0.1228, 0.5967, -0.1496, 0.6249, -0.1496, 0.6249, -0.1228, 0.5967, -0.1496, 0.5967, -0.1763, 0.6249, -0.1763, 0.6249, -0.1496, 0.5967, -0.1763, 0.5967, -0.2031, 0.6249, -0.2031, 0.6249, -0.1763, 0.5967, -0.2031, 0.5967, -0.2299, 0.6249, -0.2299, 0.6249, -0.2031, 0.5967, -0.2299, 0.5967, -0.2567, 0.6249, -0.2567, 0.6249, -0.2299, 0.5967, -0.2567, 0.5967, -0.2834, 0.6249, -0.2834, 0.6249, -0.2567, 0.5967, -0.2834, 0.5967, -0.3102, 0.6249, -0.3102, 0.6249, -0.2834, 0.5889, 0.08811, 0.6171, 0.08811, 0.6171, 0.1176, 0.5889, 0.1176, 0.5889, 0.1176, 0.6171, 0.1176, 0.6171, 0.1472, 0.5889, 0.1472, 0.5889, 0.1472, 0.6171, 0.1472, 0.6171, 0.1767, 0.5889, 0.1767, 0.5889, 0.1767, 0.6171, 0.1767, 0.6171, 0.2063, 0.5889, 0.2063, 0.5889, 0.2063, 0.6171, 0.2063, 0.6171, 0.2358, 0.5889, 0.2358, 0.5889, 0.2358, 0.6171, 0.2358, 0.6171, 0.2654, 0.5889, 0.2654, 0.5889, 0.2654, 0.6171, 0.2654, 0.6171, 0.2949, 0.5889, 0.2949, 0.5889, 0.2949, 0.6171, 0.2949, 0.6171, 0.3244, 0.5889, 0.3244, 0.5889, 0.3244, 0.6171, 0.3244, 0.6171, 0.354, 0.5889, 0.354, 0.5889, 0.354, 0.6171, 0.354, 0.6171, 0.3835, 0.5889, 0.3835, 0.5889, 0.3835, 0.6171, 0.3835, 0.6171, 0.4131, 0.5889, 0.4131, 0.5889, 0.4131, 0.6171, 0.4131, 0.6171, 0.4426, 0.5889, 0.4426, 0.5889, 0.4426, 0.6171, 0.4426, 0.6171, 0.4721, 0.5889, 0.4721, 0.5889, 0.4721, 0.6171, 0.4721, 0.6171, 0.5017, 0.5889, 0.5017, 0.5889, 0.5017, 0.6171, 0.5017, 0.6171, 0.5312, 0.5889, 0.5312, 0.5889, 0.5312, 0.6171, 0.5312, 0.6171, 0.5608, 0.5889, 0.5608, 0.5889, 0.5608, 0.6171, 0.5608, 0.6171, 0.5903, 0.5889, 0.5903, 0.5889, 0.5903, 0.6171, 0.5903, 0.6171, 0.6199, 0.5889, 0.6199, 0.5889, 0.6199, 0.6171, 0.6199, 0.6171, 0.6494, 0.5889, 0.6494, 0.5889, 0.6494, 0.6171, 0.6494, 0.6171, 0.6789, 0.5889, 0.6789, 0.5889, 0.6789, 0.6171, 0.6789, 0.6171, 0.7085, 0.5889, 0.7085, 0.5889, 0.7085, 0.6171, 0.7085, 0.6171, 0.738, 0.5889, 0.738, 0.5889, 0.738, 0.6171, 0.738, 0.6171, 0.7676, 0.5889, 0.7676, 0.5889, 0.7676, 0.6171, 0.7676, 0.6171, 0.7971, 0.5889, 0.7971, 0.5889, 0.7971, 0.6171, 0.7971, 0.6171, 0.8267, 0.5889, 0.8267, 0.5889, 0.8267, 0.6171, 0.8267, 0.6171, 0.8562, 0.5889, 0.8562, 0.5752, 0.05107, 0.6109, 0.04923, 0.6109, 0.09, 0.5752, 0.09341, 0.5889, 0.06795, 0.6171, 0.06795, 0.6171, 0.08811, 0.5889, 0.08811, 0.5754, 0.1361, 0.6142, 0.1345, 0.6142, 0.1589, 0.5754, 0.1597, 0.5754, 0.1597, 0.6142, 0.1589, 0.6142, 0.1894, 0.5754, 0.1916, 0.5754, 0.1916, 0.6142, 0.1894, 0.6142, 0.2124, 0.5754, 0.2133, 0.5754, 0.2133, 0.6142, 0.2124, 0.6142, 0.2349, 0.5754, 0.2377, 0.5754, 0.2377, 0.6142, 0.2349, 0.6142, 0.264, 0.5754, 0.2646, 0.5754, 0.2646, 0.6142, 0.264, 0.6142, 0.2902, 0.5754, 0.2936, 0.5754, 0.2936, 0.6142, 0.2902, 0.6142, 0.3224, 0.5754, 0.3245, 0.5754, 0.3245, 0.6142, 0.3224, 0.6142, 0.3547, 0.5754, 0.357, 0.5754, 0.357, 0.6142, 0.3547, 0.6142, 0.3837, 0.5754, 0.3908, 0.5754, 0.3908, 0.6142, 0.3837, 0.6142, 0.4197, 0.5754, 0.4255, 0.5754, 0.4255, 0.6142, 0.4197, 0.6142, 0.4583, 0.5754, 0.4614, 0.5754, 0.4614, 0.6142, 0.4583, 0.6142, 0.4906, 0.5754, 0.4846, 0.5754, 0.5553, 0.6142, 0.5547, 0.6142, 0.5859, 0.5754, 0.5898, 0.5754, 0.4846, 0.6142, 0.4906, 0.6142, 0.5228, 0.5754, 0.5202, 0.5754, 0.9048, 0.6142, 0.9084, 0.6142, 0.9352, 0.5754, 0.9389, 0.5754, 0.8798, 0.6142, 0.8815, 0.6142, 0.9084, 0.5754, 0.9048, 0.5754, 0.5202, 0.6142, 0.5228, 0.6142, 0.5547, 0.5754, 0.5553, 0.5754, 0.5898, 0.6142, 0.5859, 0.6142, 0.6203, 0.5754, 0.6232, 0.5754, 0.6232, 0.6142, 0.6203, 0.6142, 0.6563, 0.5754, 0.6551, 0.5754, 0.8548, 0.6142, 0.8586, 0.6142, 0.8815, 0.5754, 0.8798, 0.5754, 0.8203, 0.6142, 0.8257, 0.6142, 0.8586, 0.5754, 0.8548, 0.5754, 0.7839, 0.6142, 0.7821, 0.6142, 0.8257, 0.5754, 0.8203, 0.5754, 0.7632, 0.6142, 0.7633, 0.6142, 0.7821, 0.5754, 0.7839, 0.5754, 0.7397, 0.6142, 0.742, 0.6142, 0.7633, 0.5754, 0.7632, 0.5754, 0.7137, 0.6142, 0.7184, 0.6142, 0.742, 0.5754, 0.7397, 0.5754, 0.6854, 0.6142, 0.6928, 0.6142, 0.7184, 0.5754, 0.7137, 0.5754, 0.6551, 0.6142, 0.6563, 0.6142, 0.6928, 0.5754, 0.6854, 0.5752, 0.09341, 0.6109, 0.09, 0.6109, 0.1263, 0.5752, 0.1304, 0.5752, 0.01846, 0.6109, 0.01923, 0.6109, 0.04923, 0.5752, 0.05107, 0.5752, 0.1304, 0.6109, 0.1263, 0.6109, 0.1587, 0.5752, 0.1627, 0.5752, 0.1627, 0.6109, 0.1587, 0.6109, 0.1879, 0.5752, 0.1912, 0.5752, 0.1912, 0.6109, 0.1879, 0.6109, 0.2146, 0.5752, 0.2167, 0.5752, 0.2167, 0.6109, 0.2146, 0.6109, 0.2397, 0.5752, 0.2403, 0.5752, 0.2403, 0.6109, 0.2397, 0.6109, 0.264, 0.5752, 0.263, 0.5752, 0.263, 0.6109, 0.264, 0.6109, 0.2884, 0.5752, 0.2859, 0.5752, 0.2859, 0.6109, 0.2884, 0.6109, 0.3138, 0.5752, 0.31, 0.5752, 0.31, 0.6109, 0.3138, 0.6109, 0.341, 0.5752, 0.3363, 0.5752, 0.3363, 0.6109, 0.341, 0.6109, 0.3709, 0.5752, 0.3658, 0.5752, 0.3658, 0.6109, 0.3709, 0.6109, 0.404, 0.5752, 0.3992, 0.5752, 0.3992, 0.6109, 0.404, 0.6109, 0.4411, 0.5752, 0.4375, 0.5752, 0.4375, 0.6109, 0.4411, 0.6109, 0.4825, 0.5752, 0.4811, 0.5752, 0.4811, 0.6109, 0.4825, 0.6109, 0.5214, 0.5752, 0.5216, 0.5752, 0.5216, 0.6109, 0.5214, 0.6109, 0.5535, 0.5752, 0.5538, 0.5752, 0.5538, 0.6109, 0.5535, 0.6109, 0.5819, 0.5752, 0.5814, 0.5752, 0.5814, 0.6109, 0.5819, 0.6109, 0.6097, 0.5752, 0.6083, 0.5752, 0.6083, 0.6109, 0.6097, 0.6109, 0.6402, 0.5752, 0.6383, 0.5752, 0.6383, 0.6109, 0.6402, 0.6109, 0.6764, 0.5752, 0.6751, 0.5752, 0.6751, 0.6109, 0.6764, 0.6109, 0.7212, 0.5752, 0.7225, 0.5752, 0.7225, 0.6109, 0.7212, 0.6109, 0.765, 0.5752, 0.7668, 0.5752, 0.7668, 0.6109, 0.765, 0.6109, 0.7979, 0.5752, 0.7987, 0.5752, 0.7987, 0.6109, 0.7979, 0.6109, 0.8235, 0.5752, 0.8224, 0.5752, 0.8224, 0.6109, 0.8235, 0.6109, 0.8457, 0.5752, 0.8428, 0.5752, 0.8428, 0.6109, 0.8457, 0.6109, 0.8685, 0.5752, 0.8647, 0.5967, 0.4033, 0.5967, 0.3859, 0.6249, 0.3859, 0.6249, 0.4033, 0.5967, 0.3859, 0.5967, 0.3591, 0.6249, 0.3591, 0.6249, 0.3859, 0.5967, 0.3591, 0.5967, 0.3323, 0.6249, 0.3323, 0.6249, 0.3591, 0.5967, 0.3323, 0.5967, 0.3056, 0.6249, 0.3056, 0.6249, 0.3323, 0.5967, 0.3056, 0.5967, 0.2788, 0.6249, 0.2788, 0.6249, 0.3056, 0.5967, 0.2788, 0.5967, 0.252, 0.6249, 0.252, 0.6249, 0.2788, 0.5967, 0.252, 0.5967, 0.2252, 0.6249, 0.2252, 0.6249, 0.252, 0.5967, 0.2252, 0.5967, 0.1985, 0.6249, 0.1985, 0.6249, 0.2252, 0.5967, 0.1985, 0.5967, 0.1717, 0.6249, 0.1717, 0.6249, 0.1985, 0.5967, 0.1717, 0.5967, 0.1449, 0.6249, 0.1449, 0.6249, 0.1717, 0.5967, 0.1449, 0.5967, 0.1181, 0.6249, 0.1181, 0.6249, 0.1449, 0.5967, 0.1181, 0.5967, 0.09138, 0.6249, 0.09138, 0.6249, 0.1181, 0.5967, 0.09138, 0.5967, 0.0646, 0.6249, 0.0646, 0.6249, 0.09138, 0.5967, 0.0646, 0.5967, 0.03783, 0.6249, 0.03783, 0.6249, 0.0646, 0.5967, 0.03783, 0.5967, 0.01106, 0.6249, 0.01106, 0.6249, 0.03783, 0.5967, 0.01106, 0.5967, -0.01571, 0.6249, -0.01571, 0.6249, 0.01106, 0.5967, -0.01571, 0.5967, -0.04249, 0.6249, -0.04249, 0.6249, -0.01571, 0.5967, -0.04249, 0.5967, -0.06926, 0.6249, -0.06926, 0.6249, -0.04249, 0.5967, -0.06926, 0.5967, -0.09603, 0.6249, -0.09603, 0.6249, -0.06926, 0.5967, -0.09603, 0.5967, -0.1228, 0.6249, -0.1228, 0.6249, -0.09603, 0.5967, -0.1228, 0.5967, -0.1496, 0.6249, -0.1496, 0.6249, -0.1228, 0.5967, -0.1496, 0.5967, -0.1763, 0.6249, -0.1763, 0.6249, -0.1496, 0.5967, -0.1763, 0.5967, -0.2031, 0.6249, -0.2031, 0.6249, -0.1763, 0.5967, -0.2031, 0.5967, -0.2299, 0.6249, -0.2299, 0.6249, -0.2031, 0.5967, -0.2299, 0.5967, -0.2567, 0.6249, -0.2567, 0.6249, -0.2299, 0.5967, -0.2567, 0.5967, -0.2834, 0.6249, -0.2834, 0.6249, -0.2567, 0.5967, -0.2834, 0.5967, -0.3102, 0.6249, -0.3102, 0.6249, -0.2834, 0.5889, 0.08811, 0.6171, 0.08811, 0.6171, 0.1176, 0.5889, 0.1176, 0.5889, 0.1176, 0.6171, 0.1176, 0.6171, 0.1472, 0.5889, 0.1472, 0.5889, 0.1472, 0.6171, 0.1472, 0.6171, 0.1767, 0.5889, 0.1767, 0.5889, 0.1767, 0.6171, 0.1767, 0.6171, 0.2063, 0.5889, 0.2063, 0.5889, 0.2063, 0.6171, 0.2063, 0.6171, 0.2358, 0.5889, 0.2358, 0.5889, 0.2358, 0.6171, 0.2358, 0.6171, 0.2654, 0.5889, 0.2654, 0.5889, 0.2654, 0.6171, 0.2654, 0.6171, 0.2949, 0.5889, 0.2949, 0.5889, 0.2949, 0.6171, 0.2949, 0.6171, 0.3244, 0.5889, 0.3244, 0.5889, 0.3244, 0.6171, 0.3244, 0.6171, 0.354, 0.5889, 0.354, 0.5889, 0.354, 0.6171, 0.354, 0.6171, 0.3835, 0.5889, 0.3835, 0.5889, 0.3835, 0.6171, 0.3835, 0.6171, 0.4131, 0.5889, 0.4131, 0.5889, 0.4131, 0.6171, 0.4131, 0.6171, 0.4426, 0.5889, 0.4426, 0.5889, 0.4426, 0.6171, 0.4426, 0.6171, 0.4721, 0.5889, 0.4721, 0.5889, 0.4721, 0.6171, 0.4721, 0.6171, 0.5017, 0.5889, 0.5017, 0.5889, 0.5017, 0.6171, 0.5017, 0.6171, 0.5312, 0.5889, 0.5312, 0.5889, 0.5312, 0.6171, 0.5312, 0.6171, 0.5608, 0.5889, 0.5608, 0.5889, 0.5608, 0.6171, 0.5608, 0.6171, 0.5903, 0.5889, 0.5903, 0.5889, 0.5903, 0.6171, 0.5903, 0.6171, 0.6199, 0.5889, 0.6199, 0.5889, 0.6199, 0.6171, 0.6199, 0.6171, 0.6494, 0.5889, 0.6494, 0.5889, 0.6494, 0.6171, 0.6494, 0.6171, 0.6789, 0.5889, 0.6789, 0.5889, 0.6789, 0.6171, 0.6789, 0.6171, 0.7085, 0.5889, 0.7085, 0.5889, 0.7085, 0.6171, 0.7085, 0.6171, 0.738, 0.5889, 0.738, 0.5889, 0.738, 0.6171, 0.738, 0.6171, 0.7676, 0.5889, 0.7676, 0.5889, 0.7676, 0.6171, 0.7676, 0.6171, 0.7971, 0.5889, 0.7971, 0.5889, 0.7971, 0.6171, 0.7971, 0.6171, 0.8267, 0.5889, 0.8267, 0.5889, 0.8267, 0.6171, 0.8267, 0.6171, 0.8562, 0.5889, 0.8562, 0.5752, 0.05107, 0.6109, 0.04923, 0.6109, 0.09, 0.5752, 0.09341, 0.5889, 0.06795, 0.6171, 0.06795, 0.6171, 0.08811, 0.5889, 0.08811, 0.5754, 0.1361, 0.6142, 0.1345, 0.6142, 0.1589, 0.5754, 0.1597, 0.5754, 0.1597, 0.6142, 0.1589, 0.6142, 0.1894, 0.5754, 0.1916, 0.5754, 0.1916, 0.6142, 0.1894, 0.6142, 0.2124, 0.5754, 0.2133, 0.5754, 0.2133, 0.6142, 0.2124, 0.6142, 0.2349, 0.5754, 0.2377, 0.5754, 0.2377, 0.6142, 0.2349, 0.6142, 0.264, 0.5754, 0.2646, 0.5754, 0.2646, 0.6142, 0.264, 0.6142, 0.2902, 0.5754, 0.2936, 0.5754, 0.2936, 0.6142, 0.2902, 0.6142, 0.3224, 0.5754, 0.3245, 0.5754, 0.3245, 0.6142, 0.3224, 0.6142, 0.3547, 0.5754, 0.357, 0.5754, 0.357, 0.6142, 0.3547, 0.6142, 0.3837, 0.5754, 0.3908, 0.5754, 0.3908, 0.6142, 0.3837, 0.6142, 0.4197, 0.5754, 0.4255, 0.5754, 0.4255, 0.6142, 0.4197, 0.6142, 0.4583, 0.5754, 0.4614, 0.5754, 0.4614, 0.6142, 0.4583, 0.6142, 0.4906, 0.5754, 0.4846, 0.5754, 0.5553, 0.6142, 0.5547, 0.6142, 0.5859, 0.5754, 0.5898, 0.5754, 0.4846, 0.6142, 0.4906, 0.6142, 0.5228, 0.5754, 0.5202, 0.5754, 0.9048, 0.6142, 0.9084, 0.6142, 0.9352, 0.5754, 0.9389, 0.5754, 0.8798, 0.6142, 0.8815, 0.6142, 0.9084, 0.5754, 0.9048, 0.5754, 0.5202, 0.6142, 0.5228, 0.6142, 0.5547, 0.5754, 0.5553, 0.5754, 0.5898, 0.6142, 0.5859, 0.6142, 0.6203, 0.5754, 0.6232, 0.5754, 0.6232, 0.6142, 0.6203, 0.6142, 0.6563, 0.5754, 0.6551, 0.5754, 0.8548, 0.6142, 0.8586, 0.6142, 0.8815, 0.5754, 0.8798, 0.5754, 0.8203, 0.6142, 0.8257, 0.6142, 0.8586, 0.5754, 0.8548, 0.5754, 0.7839, 0.6142, 0.7821, 0.6142, 0.8257, 0.5754, 0.8203, 0.5754, 0.7632, 0.6142, 0.7633, 0.6142, 0.7821, 0.5754, 0.7839, 0.5754, 0.7397, 0.6142, 0.742, 0.6142, 0.7633, 0.5754, 0.7632, 0.5754, 0.7137, 0.6142, 0.7184, 0.6142, 0.742, 0.5754, 0.7397, 0.5754, 0.6854, 0.6142, 0.6928, 0.6142, 0.7184, 0.5754, 0.7137, 0.5754, 0.6551, 0.6142, 0.6563, 0.6142, 0.6928, 0.5754, 0.6854, 0.5752, 0.09341, 0.6109, 0.09, 0.6109, 0.1263, 0.5752, 0.1304, 0.5752, 0.01846, 0.6109, 0.01923, 0.6109, 0.04923, 0.5752, 0.05107, 0.5752, 0.1304, 0.6109, 0.1263, 0.6109, 0.1587, 0.5752, 0.1627, 0.5752, 0.1627, 0.6109, 0.1587, 0.6109, 0.1879, 0.5752, 0.1912, 0.5752, 0.1912, 0.6109, 0.1879, 0.6109, 0.2146, 0.5752, 0.2167, 0.5752, 0.2167, 0.6109, 0.2146, 0.6109, 0.2397, 0.5752, 0.2403, 0.5752, 0.2403, 0.6109, 0.2397, 0.6109, 0.264, 0.5752, 0.263, 0.5752, 0.263, 0.6109, 0.264, 0.6109, 0.2884, 0.5752, 0.2859, 0.5752, 0.2859, 0.6109, 0.2884, 0.6109, 0.3138, 0.5752, 0.31, 0.5752, 0.31, 0.6109, 0.3138, 0.6109, 0.341, 0.5752, 0.3363, 0.5752, 0.3363, 0.6109, 0.341, 0.6109, 0.3709, 0.5752, 0.3658, 0.5752, 0.3658, 0.6109, 0.3709, 0.6109, 0.404, 0.5752, 0.3992, 0.5752, 0.3992, 0.6109, 0.404, 0.6109, 0.4411, 0.5752, 0.4375, 0.5752, 0.4375, 0.6109, 0.4411, 0.6109, 0.4825, 0.5752, 0.4811, 0.5752, 0.4811, 0.6109, 0.4825, 0.6109, 0.5214, 0.5752, 0.5216, 0.5752, 0.5216, 0.6109, 0.5214, 0.6109, 0.5535, 0.5752, 0.5538, 0.5752, 0.5538, 0.6109, 0.5535, 0.6109, 0.5819, 0.5752, 0.5814, 0.5752, 0.5814, 0.6109, 0.5819, 0.6109, 0.6097, 0.5752, 0.6083, 0.5752, 0.6083, 0.6109, 0.6097, 0.6109, 0.6402, 0.5752, 0.6383, 0.5752, 0.6383, 0.6109, 0.6402, 0.6109, 0.6764, 0.5752, 0.6751, 0.5752, 0.6751, 0.6109, 0.6764, 0.6109, 0.7212, 0.5752, 0.7225, 0.5752, 0.7225, 0.6109, 0.7212, 0.6109, 0.765, 0.5752, 0.7668, 0.5752, 0.7668, 0.6109, 0.765, 0.6109, 0.7979, 0.5752, 0.7987, 0.5752, 0.7987, 0.6109, 0.7979, 0.6109, 0.8235, 0.5752, 0.8224, 0.5752, 0.8224, 0.6109, 0.8235, 0.6109, 0.8457, 0.5752, 0.8428, 0.5752, 0.8428, 0.6109, 0.8457, 0.6109, 0.8685, 0.5752, 0.8647, 0.5967, 0.4033, 0.5967, 0.3859, 0.6249, 0.3859, 0.6249, 0.4033, 0.5967, 0.3859, 0.5967, 0.3591, 0.6249, 0.3591, 0.6249, 0.3859, 0.5967, 0.3591, 0.5967, 0.3323, 0.6249, 0.3323, 0.6249, 0.3591, 0.5967, 0.3323, 0.5967, 0.3056, 0.6249, 0.3056, 0.6249, 0.3323, 0.5967, 0.3056, 0.5967, 0.2788, 0.6249, 0.2788, 0.6249, 0.3056, 0.5967, 0.2788, 0.5967, 0.252, 0.6249, 0.252, 0.6249, 0.2788, 0.5967, 0.252, 0.5967, 0.2252, 0.6249, 0.2252, 0.6249, 0.252, 0.5967, 0.2252, 0.5967, 0.1985, 0.6249, 0.1985, 0.6249, 0.2252, 0.5967, 0.1985, 0.5967, 0.1717, 0.6249, 0.1717, 0.6249, 0.1985, 0.5967, 0.1717, 0.5967, 0.1449, 0.6249, 0.1449, 0.6249, 0.1717, 0.5967, 0.1449, 0.5967, 0.1181, 0.6249, 0.1181, 0.6249, 0.1449, 0.5967, 0.1181, 0.5967, 0.09138, 0.6249, 0.09138, 0.6249, 0.1181, 0.5967, 0.09138, 0.5967, 0.0646, 0.6249, 0.0646, 0.6249, 0.09138, 0.5967, 0.0646, 0.5967, 0.03783, 0.6249, 0.03783, 0.6249, 0.0646, 0.5967, 0.03783, 0.5967, 0.01106, 0.6249, 0.01106, 0.6249, 0.03783, 0.5967, 0.01106, 0.5967, -0.01571, 0.6249, -0.01571, 0.6249, 0.01106, 0.5967, -0.01571, 0.5967, -0.04249, 0.6249, -0.04249, 0.6249, -0.01571, 0.5967, -0.04249, 0.5967, -0.06926, 0.6249, -0.06926, 0.6249, -0.04249, 0.5967, -0.06926, 0.5967, -0.09603, 0.6249, -0.09603, 0.6249, -0.06926, 0.5967, -0.09603, 0.5967, -0.1228, 0.6249, -0.1228, 0.6249, -0.09603, 0.5967, -0.1228, 0.5967, -0.1496, 0.6249, -0.1496, 0.6249, -0.1228, 0.5967, -0.1496, 0.5967, -0.1763, 0.6249, -0.1763, 0.6249, -0.1496, 0.5967, -0.1763, 0.5967, -0.2031, 0.6249, -0.2031, 0.6249, -0.1763, 0.5967, -0.2031, 0.5967, -0.2299, 0.6249, -0.2299, 0.6249, -0.2031, 0.5967, -0.2299, 0.5967, -0.2567, 0.6249, -0.2567, 0.6249, -0.2299, 0.5967, -0.2567, 0.5967, -0.2834, 0.6249, -0.2834, 0.6249, -0.2567, 0.5967, -0.2834, 0.5967, -0.3102, 0.6249, -0.3102, 0.6249, -0.2834, 0.5889, 0.08811, 0.6171, 0.08811, 0.6171, 0.1176, 0.5889, 0.1176, 0.5889, 0.1176, 0.6171, 0.1176, 0.6171, 0.1472, 0.5889, 0.1472, 0.5889, 0.1472, 0.6171, 0.1472, 0.6171, 0.1767, 0.5889, 0.1767, 0.5889, 0.1767, 0.6171, 0.1767, 0.6171, 0.2063, 0.5889, 0.2063, 0.5889, 0.2063, 0.6171, 0.2063, 0.6171, 0.2358, 0.5889, 0.2358, 0.5889, 0.2358, 0.6171, 0.2358, 0.6171, 0.2654, 0.5889, 0.2654, 0.5889, 0.2654, 0.6171, 0.2654, 0.6171, 0.2949, 0.5889, 0.2949, 0.5889, 0.2949, 0.6171, 0.2949, 0.6171, 0.3244, 0.5889, 0.3244, 0.5889, 0.3244, 0.6171, 0.3244, 0.6171, 0.354, 0.5889, 0.354, 0.5889, 0.354, 0.6171, 0.354, 0.6171, 0.3835, 0.5889, 0.3835, 0.5889, 0.3835, 0.6171, 0.3835, 0.6171, 0.4131, 0.5889, 0.4131, 0.5889, 0.4131, 0.6171, 0.4131, 0.6171, 0.4426, 0.5889, 0.4426, 0.5889, 0.4426, 0.6171, 0.4426, 0.6171, 0.4721, 0.5889, 0.4721, 0.5889, 0.4721, 0.6171, 0.4721, 0.6171, 0.5017, 0.5889, 0.5017, 0.5889, 0.5017, 0.6171, 0.5017, 0.6171, 0.5312, 0.5889, 0.5312, 0.5889, 0.5312, 0.6171, 0.5312, 0.6171, 0.5608, 0.5889, 0.5608, 0.5889, 0.5608, 0.6171, 0.5608, 0.6171, 0.5903, 0.5889, 0.5903, 0.5889, 0.5903, 0.6171, 0.5903, 0.6171, 0.6199, 0.5889, 0.6199, 0.5889, 0.6199, 0.6171, 0.6199, 0.6171, 0.6494, 0.5889, 0.6494, 0.5889, 0.6494, 0.6171, 0.6494, 0.6171, 0.6789, 0.5889, 0.6789, 0.5889, 0.6789, 0.6171, 0.6789, 0.6171, 0.7085, 0.5889, 0.7085, 0.5889, 0.7085, 0.6171, 0.7085, 0.6171, 0.738, 0.5889, 0.738, 0.5889, 0.738, 0.6171, 0.738, 0.6171, 0.7676, 0.5889, 0.7676, 0.5889, 0.7676, 0.6171, 0.7676, 0.6171, 0.7971, 0.5889, 0.7971, 0.5889, 0.7971, 0.6171, 0.7971, 0.6171, 0.8267, 0.5889, 0.8267, 0.5889, 0.8267, 0.6171, 0.8267, 0.6171, 0.8562, 0.5889, 0.8562, 0.5752, 0.05107, 0.6109, 0.04923, 0.6109, 0.09, 0.5752, 0.09341, 0.5889, 0.06795, 0.6171, 0.06795, 0.6171, 0.08811, 0.5889, 0.08811, 0.5754, 0.1361, 0.6142, 0.1345, 0.6142, 0.1589, 0.5754, 0.1597, 0.5754, 0.1597, 0.6142, 0.1589, 0.6142, 0.1894, 0.5754, 0.1916, 0.5754, 0.1916, 0.6142, 0.1894, 0.6142, 0.2124, 0.5754, 0.2133, 0.5754, 0.2133, 0.6142, 0.2124, 0.6142, 0.2349, 0.5754, 0.2377, 0.5754, 0.2377, 0.6142, 0.2349, 0.6142, 0.264, 0.5754, 0.2646, 0.5754, 0.2646, 0.6142, 0.264, 0.6142, 0.2902, 0.5754, 0.2936, 0.5754, 0.2936, 0.6142, 0.2902, 0.6142, 0.3224, 0.5754, 0.3245, 0.5754, 0.3245, 0.6142, 0.3224, 0.6142, 0.3547, 0.5754, 0.357, 0.5754, 0.357, 0.6142, 0.3547, 0.6142, 0.3837, 0.5754, 0.3908, 0.5754, 0.3908, 0.6142, 0.3837, 0.6142, 0.4197, 0.5754, 0.4255, 0.5754, 0.4255, 0.6142, 0.4197, 0.6142, 0.4583, 0.5754, 0.4614, 0.5754, 0.4614, 0.6142, 0.4583, 0.6142, 0.4906, 0.5754, 0.4846, 0.5754, 0.5553, 0.6142, 0.5547, 0.6142, 0.5859, 0.5754, 0.5898, 0.5754, 0.4846, 0.6142, 0.4906, 0.6142, 0.5228, 0.5754, 0.5202, 0.5754, 0.9048, 0.6142, 0.9084, 0.6142, 0.9352, 0.5754, 0.9389, 0.5754, 0.8798, 0.6142, 0.8815, 0.6142, 0.9084, 0.5754, 0.9048, 0.5754, 0.5202, 0.6142, 0.5228, 0.6142, 0.5547, 0.5754, 0.5553, 0.5754, 0.5898, 0.6142, 0.5859, 0.6142, 0.6203, 0.5754, 0.6232, 0.5754, 0.6232, 0.6142, 0.6203, 0.6142, 0.6563, 0.5754, 0.6551, 0.5754, 0.8548, 0.6142, 0.8586, 0.6142, 0.8815, 0.5754, 0.8798, 0.5754, 0.8203, 0.6142, 0.8257, 0.6142, 0.8586, 0.5754, 0.8548, 0.5754, 0.7839, 0.6142, 0.7821, 0.6142, 0.8257, 0.5754, 0.8203, 0.5754, 0.7632, 0.6142, 0.7633, 0.6142, 0.7821, 0.5754, 0.7839, 0.5754, 0.7397, 0.6142, 0.742, 0.6142, 0.7633, 0.5754, 0.7632, 0.5754, 0.7137, 0.6142, 0.7184, 0.6142, 0.742, 0.5754, 0.7397, 0.5754, 0.6854, 0.6142, 0.6928, 0.6142, 0.7184, 0.5754, 0.7137, 0.5754, 0.6551, 0.6142, 0.6563, 0.6142, 0.6928, 0.5754, 0.6854, 0.5752, 0.09341, 0.6109, 0.09, 0.6109, 0.1263, 0.5752, 0.1304, 0.5752, 0.01846, 0.6109, 0.01923, 0.6109, 0.04923, 0.5752, 0.05107, 0.5752, 0.1304, 0.6109, 0.1263, 0.6109, 0.1587, 0.5752, 0.1627, 0.5752, 0.1627, 0.6109, 0.1587, 0.6109, 0.1879, 0.5752, 0.1912, 0.5752, 0.1912, 0.6109, 0.1879, 0.6109, 0.2146, 0.5752, 0.2167, 0.5752, 0.2167, 0.6109, 0.2146, 0.6109, 0.2397, 0.5752, 0.2403, 0.5752, 0.2403, 0.6109, 0.2397, 0.6109, 0.264, 0.5752, 0.263, 0.5752, 0.263, 0.6109, 0.264, 0.6109, 0.2884, 0.5752, 0.2859, 0.5752, 0.2859, 0.6109, 0.2884, 0.6109, 0.3138, 0.5752, 0.31, 0.5752, 0.31, 0.6109, 0.3138, 0.6109, 0.341, 0.5752, 0.3363, 0.5752, 0.3363, 0.6109, 0.341, 0.6109, 0.3709, 0.5752, 0.3658, 0.5752, 0.3658, 0.6109, 0.3709, 0.6109, 0.404, 0.5752, 0.3992, 0.5752, 0.3992, 0.6109, 0.404, 0.6109, 0.4411, 0.5752, 0.4375, 0.5752, 0.4375, 0.6109, 0.4411, 0.6109, 0.4825, 0.5752, 0.4811, 0.5752, 0.4811, 0.6109, 0.4825, 0.6109, 0.5214, 0.5752, 0.5216, 0.5752, 0.5216, 0.6109, 0.5214, 0.6109, 0.5535, 0.5752, 0.5538, 0.5752, 0.5538, 0.6109, 0.5535, 0.6109, 0.5819, 0.5752, 0.5814, 0.5752, 0.5814, 0.6109, 0.5819, 0.6109, 0.6097, 0.5752, 0.6083, 0.5752, 0.6083, 0.6109, 0.6097, 0.6109, 0.6402, 0.5752, 0.6383, 0.5752, 0.6383, 0.6109, 0.6402, 0.6109, 0.6764, 0.5752, 0.6751, 0.5752, 0.6751, 0.6109, 0.6764, 0.6109, 0.7212, 0.5752, 0.7225, 0.5752, 0.7225, 0.6109, 0.7212, 0.6109, 0.765, 0.5752, 0.7668, 0.5752, 0.7668, 0.6109, 0.765, 0.6109, 0.7979, 0.5752, 0.7987, 0.5752, 0.7987, 0.6109, 0.7979, 0.6109, 0.8235, 0.5752, 0.8224, 0.5752, 0.8224, 0.6109, 0.8235, 0.6109, 0.8457, 0.5752, 0.8428, 0.5752, 0.8428, 0.6109, 0.8457, 0.6109, 0.8685, 0.5752, 0.8647, 0.5967, 0.4033, 0.5967, 0.3859, 0.6249, 0.3859, 0.6249, 0.4033, 0.5967, 0.3859, 0.5967, 0.3591, 0.6249, 0.3591, 0.6249, 0.3859, 0.5967, 0.3591, 0.5967, 0.3323, 0.6249, 0.3323, 0.6249, 0.3591, 0.5967, 0.3323, 0.5967, 0.3056, 0.6249, 0.3056, 0.6249, 0.3323, 0.5967, 0.3056, 0.5967, 0.2788, 0.6249, 0.2788, 0.6249, 0.3056, 0.5967, 0.2788, 0.5967, 0.252, 0.6249, 0.252, 0.6249, 0.2788, 0.5967, 0.252, 0.5967, 0.2252, 0.6249, 0.2252, 0.6249, 0.252, 0.5967, 0.2252, 0.5967, 0.1985, 0.6249, 0.1985, 0.6249, 0.2252, 0.5967, 0.1985, 0.5967, 0.1717, 0.6249, 0.1717, 0.6249, 0.1985, 0.5967, 0.1717, 0.5967, 0.1449, 0.6249, 0.1449, 0.6249, 0.1717, 0.5967, 0.1449, 0.5967, 0.1181, 0.6249, 0.1181, 0.6249, 0.1449, 0.5967, 0.1181, 0.5967, 0.09138, 0.6249, 0.09138, 0.6249, 0.1181, 0.5967, 0.09138, 0.5967, 0.0646, 0.6249, 0.0646, 0.6249, 0.09138, 0.5967, 0.0646, 0.5967, 0.03783, 0.6249, 0.03783, 0.6249, 0.0646, 0.5967, 0.03783, 0.5967, 0.01106, 0.6249, 0.01106, 0.6249, 0.03783, 0.5967, 0.01106, 0.5967, -0.01571, 0.6249, -0.01571, 0.6249, 0.01106, 0.5967, -0.01571, 0.5967, -0.04249, 0.6249, -0.04249, 0.6249, -0.01571, 0.5967, -0.04249, 0.5967, -0.06926, 0.6249, -0.06926, 0.6249, -0.04249, 0.5967, -0.06926, 0.5967, -0.09603, 0.6249, -0.09603, 0.6249, -0.06926, 0.5967, -0.09603, 0.5967, -0.1228, 0.6249, -0.1228, 0.6249, -0.09603, 0.5967, -0.1228, 0.5967, -0.1496, 0.6249, -0.1496, 0.6249, -0.1228, 0.5967, -0.1496, 0.5967, -0.1763, 0.6249, -0.1763, 0.6249, -0.1496, 0.5967, -0.1763, 0.5967, -0.2031, 0.6249, -0.2031, 0.6249, -0.1763, 0.5967, -0.2031, 0.5967, -0.2299, 0.6249, -0.2299, 0.6249, -0.2031, 0.5967, -0.2299, 0.5967, -0.2567, 0.6249, -0.2567, 0.6249, -0.2299, 0.5967, -0.2567, 0.5967, -0.2834, 0.6249, -0.2834, 0.6249, -0.2567, 0.5967, -0.2834, 0.5967, -0.3102, 0.6249, -0.3102, 0.6249, -0.2834, 0.5889, 0.08811, 0.6171, 0.08811, 0.6171, 0.1176, 0.5889, 0.1176, 0.5889, 0.1176, 0.6171, 0.1176, 0.6171, 0.1472, 0.5889, 0.1472, 0.5889, 0.1472, 0.6171, 0.1472, 0.6171, 0.1767, 0.5889, 0.1767, 0.5889, 0.1767, 0.6171, 0.1767, 0.6171, 0.2063, 0.5889, 0.2063, 0.5889, 0.2063, 0.6171, 0.2063, 0.6171, 0.2358, 0.5889, 0.2358, 0.5889, 0.2358, 0.6171, 0.2358, 0.6171, 0.2654, 0.5889, 0.2654, 0.5889, 0.2654, 0.6171, 0.2654, 0.6171, 0.2949, 0.5889, 0.2949, 0.5889, 0.2949, 0.6171, 0.2949, 0.6171, 0.3244, 0.5889, 0.3244, 0.5889, 0.3244, 0.6171, 0.3244, 0.6171, 0.354, 0.5889, 0.354, 0.5889, 0.354, 0.6171, 0.354, 0.6171, 0.3835, 0.5889, 0.3835, 0.5889, 0.3835, 0.6171, 0.3835, 0.6171, 0.4131, 0.5889, 0.4131, 0.5889, 0.4131, 0.6171, 0.4131, 0.6171, 0.4426, 0.5889, 0.4426, 0.5889, 0.4426, 0.6171, 0.4426, 0.6171, 0.4721, 0.5889, 0.4721, 0.5889, 0.4721, 0.6171, 0.4721, 0.6171, 0.5017, 0.5889, 0.5017, 0.5889, 0.5017, 0.6171, 0.5017, 0.6171, 0.5312, 0.5889, 0.5312, 0.5889, 0.5312, 0.6171, 0.5312, 0.6171, 0.5608, 0.5889, 0.5608, 0.5889, 0.5608, 0.6171, 0.5608, 0.6171, 0.5903, 0.5889, 0.5903, 0.5889, 0.5903, 0.6171, 0.5903, 0.6171, 0.6199, 0.5889, 0.6199, 0.5889, 0.6199, 0.6171, 0.6199, 0.6171, 0.6494, 0.5889, 0.6494, 0.5889, 0.6494, 0.6171, 0.6494, 0.6171, 0.6789, 0.5889, 0.6789, 0.5889, 0.6789, 0.6171, 0.6789, 0.6171, 0.7085, 0.5889, 0.7085, 0.5889, 0.7085, 0.6171, 0.7085, 0.6171, 0.738, 0.5889, 0.738, 0.5889, 0.738, 0.6171, 0.738, 0.6171, 0.7676, 0.5889, 0.7676, 0.5889, 0.7676, 0.6171, 0.7676, 0.6171, 0.7971, 0.5889, 0.7971, 0.5889, 0.7971, 0.6171, 0.7971, 0.6171, 0.8267, 0.5889, 0.8267, 0.5889, 0.8267, 0.6171, 0.8267, 0.6171, 0.8562, 0.5889, 0.8562, 0.5752, 0.05107, 0.6109, 0.04923, 0.6109, 0.09, 0.5752, 0.09341, 0.5889, 0.06795, 0.6171, 0.06795, 0.6171, 0.08811, 0.5889, 0.08811, 0.5754, 0.1361, 0.6142, 0.1345, 0.6142, 0.1589, 0.5754, 0.1597, 0.5754, 0.1597, 0.6142, 0.1589, 0.6142, 0.1894, 0.5754, 0.1916, 0.5754, 0.1916, 0.6142, 0.1894, 0.6142, 0.2124, 0.5754, 0.2133, 0.5754, 0.2133, 0.6142, 0.2124, 0.6142, 0.2349, 0.5754, 0.2377, 0.5754, 0.2377, 0.6142, 0.2349, 0.6142, 0.264, 0.5754, 0.2646, 0.5754, 0.2646, 0.6142, 0.264, 0.6142, 0.2902, 0.5754, 0.2936, 0.5754, 0.2936, 0.6142, 0.2902, 0.6142, 0.3224, 0.5754, 0.3245, 0.5754, 0.3245, 0.6142, 0.3224, 0.6142, 0.3547, 0.5754, 0.357, 0.5754, 0.357, 0.6142, 0.3547, 0.6142, 0.3837, 0.5754, 0.3908, 0.5754, 0.3908, 0.6142, 0.3837, 0.6142, 0.4197, 0.5754, 0.4255, 0.5754, 0.4255, 0.6142, 0.4197, 0.6142, 0.4583, 0.5754, 0.4614, 0.5754, 0.4614, 0.6142, 0.4583, 0.6142, 0.4906, 0.5754, 0.4846, 0.5754, 0.5553, 0.6142, 0.5547, 0.6142, 0.5859, 0.5754, 0.5898, 0.5754, 0.4846, 0.6142, 0.4906, 0.6142, 0.5228, 0.5754, 0.5202, 0.5754, 0.9048, 0.6142, 0.9084, 0.6142, 0.9352, 0.5754, 0.9389, 0.5754, 0.8798, 0.6142, 0.8815, 0.6142, 0.9084, 0.5754, 0.9048, 0.5754, 0.5202, 0.6142, 0.5228, 0.6142, 0.5547, 0.5754, 0.5553, 0.5754, 0.5898, 0.6142, 0.5859, 0.6142, 0.6203, 0.5754, 0.6232, 0.5754, 0.6232, 0.6142, 0.6203, 0.6142, 0.6563, 0.5754, 0.6551, 0.5754, 0.8548, 0.6142, 0.8586, 0.6142, 0.8815, 0.5754, 0.8798, 0.5754, 0.8203, 0.6142, 0.8257, 0.6142, 0.8586, 0.5754, 0.8548, 0.5754, 0.7839, 0.6142, 0.7821, 0.6142, 0.8257, 0.5754, 0.8203, 0.5754, 0.7632, 0.6142, 0.7633, 0.6142, 0.7821, 0.5754, 0.7839, 0.5754, 0.7397, 0.6142, 0.742, 0.6142, 0.7633, 0.5754, 0.7632, 0.5754, 0.7137, 0.6142, 0.7184, 0.6142, 0.742, 0.5754, 0.7397, 0.5754, 0.6854, 0.6142, 0.6928, 0.6142, 0.7184, 0.5754, 0.7137, 0.5754, 0.6551, 0.6142, 0.6563, 0.6142, 0.6928, 0.5754, 0.6854, 0.5752, 0.09341, 0.6109, 0.09, 0.6109, 0.1263, 0.5752, 0.1304, 0.5752, 0.01846, 0.6109, 0.01923, 0.6109, 0.04923, 0.5752, 0.05107, 0.5752, 0.1304, 0.6109, 0.1263, 0.6109, 0.1587, 0.5752, 0.1627, 0.5752, 0.1627, 0.6109, 0.1587, 0.6109, 0.1879, 0.5752, 0.1912, 0.5752, 0.1912, 0.6109, 0.1879, 0.6109, 0.2146, 0.5752, 0.2167, 0.5752, 0.2167, 0.6109, 0.2146, 0.6109, 0.2397, 0.5752, 0.2403, 0.5752, 0.2403, 0.6109, 0.2397, 0.6109, 0.264, 0.5752, 0.263, 0.5752, 0.263, 0.6109, 0.264, 0.6109, 0.2884, 0.5752, 0.2859, 0.5752, 0.2859, 0.6109, 0.2884, 0.6109, 0.3138, 0.5752, 0.31, 0.5752, 0.31, 0.6109, 0.3138, 0.6109, 0.341, 0.5752, 0.3363, 0.5752, 0.3363, 0.6109, 0.341, 0.6109, 0.3709, 0.5752, 0.3658, 0.5752, 0.3658, 0.6109, 0.3709, 0.6109, 0.404, 0.5752, 0.3992, 0.5752, 0.3992, 0.6109, 0.404, 0.6109, 0.4411, 0.5752, 0.4375, 0.5752, 0.4375, 0.6109, 0.4411, 0.6109, 0.4825, 0.5752, 0.4811, 0.5752, 0.4811, 0.6109, 0.4825, 0.6109, 0.5214, 0.5752, 0.5216, 0.5752, 0.5216, 0.6109, 0.5214, 0.6109, 0.5535, 0.5752, 0.5538, 0.5752, 0.5538, 0.6109, 0.5535, 0.6109, 0.5819, 0.5752, 0.5814, 0.5752, 0.5814, 0.6109, 0.5819, 0.6109, 0.6097, 0.5752, 0.6083, 0.5752, 0.6083, 0.6109, 0.6097, 0.6109, 0.6402, 0.5752, 0.6383, 0.5752, 0.6383, 0.6109, 0.6402, 0.6109, 0.6764, 0.5752, 0.6751, 0.5752, 0.6751, 0.6109, 0.6764, 0.6109, 0.7212, 0.5752, 0.7225, 0.5752, 0.7225, 0.6109, 0.7212, 0.6109, 0.765, 0.5752, 0.7668, 0.5752, 0.7668, 0.6109, 0.765, 0.6109, 0.7979, 0.5752, 0.7987, 0.5752, 0.7987, 0.6109, 0.7979, 0.6109, 0.8235, 0.5752, 0.8224, 0.5752, 0.8224, 0.6109, 0.8235, 0.6109, 0.8457, 0.5752, 0.8428, 0.5752, 0.8428, 0.6109, 0.8457, 0.6109, 0.8685, 0.5752, 0.8647, 0.8522, -0.001928, 0.8522, 0.9977, 0.8325, 0.9977, 0.8325, -0.001907, 0.9, 0.9975, 0.8522, 0.9977, 0.8522, -0.001928, 0.9, -0.002187, 0.9, -0.002187, 0.9197, -0.002207, 0.9197, 0.9975, 0.9, 0.9975, 0.8522, -0.001928, 0.8522, 0.9977, 0.8325, 0.9977, 0.8325, -0.001907, 0.9, 0.9975, 0.8522, 0.9977, 0.8522, -0.001928, 0.9, -0.002187, 0.9, -0.002187, 0.9197, -0.002207, 0.9197, 0.9975, 0.9, 0.9975])
me_cylinder.materials.append(mat_railing_underground)
me_cylinder.materials.append(mat_squarebeams_skin2)
me_cylinder.use_remesh_preserve_volume = False
me_cylinder.use_remesh_preserve_attributes = False
me_cylinder.use_mirror_vertex_groups = False
me_cylinder.update()
arm_armature = bpy.data.armatures.new('Armature')  # bones are not reproduced

# ---- objects
ob_retro_ref_floor_btn = bpy.data.objects.new('retro_ref_floor_btn', arm_armature)
ob_retro_ret_btn_floor_arms = bpy.data.objects.new('retro_ret_btn_floor_arms', me_cylinder)

# ---- transforms, parenting, visibility, modifiers, constraints
ob_retro_ref_floor_btn.location = (0.0, 0.0, 0.0)
ob_retro_ref_floor_btn.lineart.crease_threshold = 0.0
ob_retro_ret_btn_floor_arms.parent = ob_retro_ref_floor_btn
ob_retro_ret_btn_floor_arms.location = (0.0, 0.0, 0.0)
ob_retro_ret_btn_floor_arms.rotation_euler = (0.0, 1.571, 0.0)
ob_retro_ret_btn_floor_arms.lineart.crease_threshold = 0.0
_vg = ob_retro_ret_btn_floor_arms.vertex_groups.new(name='rot_neg')
_vg.add([0, 1, 2, 3, 4, 5, 6, 7, 8, 9, 10, 11, 12, 13, 14, 15, 16, 17, 18, 19, 20, 21, 22, 23, 48, 49, 50, 51, 52, 53, 54, 55, 56, 57, 58, 59, 60, 61, 62, 63, 64, 65, 66, 67, 68, 69, 70, 71, 72, 73, 74, 75, 76, 77, 78, 79, 80, 81, 82, 83, 84, 85, 86, 87, 88, 89, 90, 91, 92, 93, 94, 95, 96, 97, 98, 99, 100, 101, 102, 103, 104, 105, 106, 107, 108, 109, 110, 111, 112, 113, 114, 115, 116, 117, 118, 119, 120, 121, 122, 123, 124, 125, 126, 127, 128, 129, 130, 131, 132, 133, 134, 135, 136, 137, 138, 139, 140, 141, 142, 143, 144, 145, 146, 147, 148, 149, 150, 151, 152, 153, 154, 155, 156, 157, 158, 159, 160, 161, 162, 163, 164, 165, 166, 167, 168, 169, 170, 171, 172, 173, 174, 175, 176, 177, 178, 179, 180, 181, 182, 183, 184, 185, 186, 187, 188, 189, 190, 191, 192, 193, 194, 195, 196, 197, 198, 199, 200, 201, 202, 203, 204, 205, 206, 207, 208, 209, 210, 211, 212, 213, 214, 215, 216, 217, 218, 219, 220, 221, 222, 223, 224, 225, 226, 227, 228, 229, 230, 231, 232, 233, 234, 235, 236, 237, 238, 239, 240, 241, 242, 243, 244, 245, 246, 247, 248, 249, 250, 251, 252, 253, 254, 255, 256, 257, 258, 259, 260, 261, 262, 263, 264, 265, 266, 267, 268, 269, 270, 271, 496, 497, 498, 499], 1.0, 'REPLACE')
_vg = ob_retro_ret_btn_floor_arms.vertex_groups.new(name='rot_pos')
_vg.add([24, 25, 26, 27, 28, 29, 30, 31, 32, 33, 34, 35, 36, 37, 38, 39, 40, 41, 42, 43, 44, 45, 46, 47, 272, 273, 274, 275, 276, 277, 278, 279, 280, 281, 282, 283, 284, 285, 286, 287, 288, 289, 290, 291, 292, 293, 294, 295, 296, 297, 298, 299, 300, 301, 302, 303, 304, 305, 306, 307, 308, 309, 310, 311, 312, 313, 314, 315, 316, 317, 318, 319, 320, 321, 322, 323, 324, 325, 326, 327, 328, 329, 330, 331, 332, 333, 334, 335, 336, 337, 338, 339, 340, 341, 342, 343, 344, 345, 346, 347, 348, 349, 350, 351, 352, 353, 354, 355, 356, 357, 358, 359, 360, 361, 362, 363, 364, 365, 366, 367, 368, 369, 370, 371, 372, 373, 374, 375, 376, 377, 378, 379, 380, 381, 382, 383, 384, 385, 386, 387, 388, 389, 390, 391, 392, 393, 394, 395, 396, 397, 398, 399, 400, 401, 402, 403, 404, 405, 406, 407, 408, 409, 410, 411, 412, 413, 414, 415, 416, 417, 418, 419, 420, 421, 422, 423, 424, 425, 426, 427, 428, 429, 430, 431, 432, 433, 434, 435, 436, 437, 438, 439, 440, 441, 442, 443, 444, 445, 446, 447, 448, 449, 450, 451, 452, 453, 454, 455, 456, 457, 458, 459, 460, 461, 462, 463, 464, 465, 466, 467, 468, 469, 470, 471, 472, 473, 474, 475, 476, 477, 478, 479, 480, 481, 482, 483, 484, 485, 486, 487, 488, 489, 490, 491, 492, 493, 494, 495, 500, 501, 502, 503, 504, 505, 506, 507], 1.0, 'REPLACE')
_m = ob_retro_ret_btn_floor_arms.modifiers.new('Armature', 'ARMATURE')
_m.object = ob_retro_ref_floor_btn

# ---- collection membership
col_collection_1.objects.link(ob_retro_ref_floor_btn)
col_collection_1.objects.link(ob_retro_ret_btn_floor_arms)

# ---- scene / render settings (as saved in the file)
scene.frame_start = 1; scene.frame_end = 40; scene.frame_set(0)
scene.render.engine = 'BLENDER_EEVEE_NEXT'
scene.render.resolution_percentage = 50
scene.render.dither_intensity = 0.0
scene.cycles.use_denoising = False
scene.cycles.samples = 128
scene.cycles.sampling_pattern = 'TABULATED_SOBOL'
scene.cycles.light_sampling_threshold = 0.0
scene.cycles.use_adaptive_sampling = False
scene.cycles.use_light_tree = False
scene.cycles.blur_glossy = 0.0
scene.cycles.sample_clamp_indirect = 0.0
scene.view_settings.view_transform = 'Standard'
bpy.context.view_layer.update()

# ---- added for rendering (the .blend has no active camera and no usable light): camera, sun
cam_auto = bpy.data.cameras.new('AutoCamera')
cam_auto.lens = 50.0
cam_auto.sensor_width = 36.0
cam_auto.clip_end = 6371.38
ob_auto_camera = bpy.data.objects.new('AutoCamera', cam_auto)
scene.collection.objects.link(ob_auto_camera)
ob_auto_camera.location = (363.043, -435.652, 259.434)
ob_auto_camera.rotation_euler = (1.09748, -7.21219e-08, 0.694738)
scene.camera = ob_auto_camera
light_auto_sun = bpy.data.lights.new('AutoSun', 'SUN')
light_auto_sun.energy = 3.0
light_auto_sun.angle = 0.0523599
ob_auto_sun = bpy.data.objects.new('AutoSun', light_auto_sun)
scene.collection.objects.link(ob_auto_sun)
ob_auto_sun.rotation_euler = (0.872665, 0.174533, 0.523599)
bpy.context.view_layer.update()
